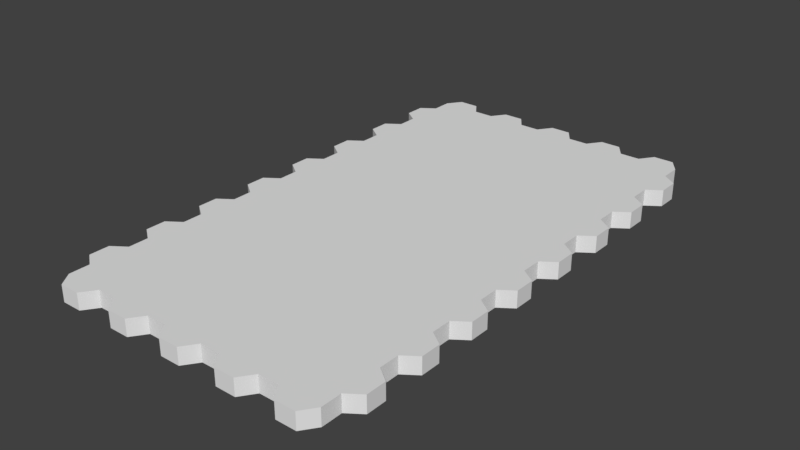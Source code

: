 # Source: lowpolyGround.blend  (saved by Blender 2.79.0; exported with 4.5.12 LTS)
import bpy
from mathutils import Matrix  # noqa: F401  (used for matrix-valued properties, if any)

bpy.ops.wm.read_factory_settings(use_empty=True)
scene = bpy.context.scene
scene.name = 'Scene'

# ---- collections
col_collection_1 = bpy.data.collections.new('Collection 1'); scene.collection.children.link(col_collection_1)

# ---- world
world_world = bpy.data.worlds.new('World'); scene.world = world_world
world_world.color = (0.05088, 0.05088, 0.05088)
world_world.use_sun_shadow = False
world_world.sun_shadow_jitter_overblur = 0.0
world_world.cycles.sampling_method = 'MANUAL'

# ---- meshes
me_cylinder = bpy.data.meshes.new('Cylinder')
me_cylinder.from_pydata([(7.0, -9.5, 0.8522), (5.0, -12.0, -0.8522), (7.701, -10.0, 0.8522), (7.0, -12.0, -0.8522), (7.701, -11.0, 0.8522), (2.0, -12.0, -0.8522), (7.0, -11.5, 0.8522), (4.0, -12.0, -0.8522), (7.0, -6.5, 0.8522), (-5.0, -12.0, -0.8522), (7.701, -7.0, 0.8522), (-1.0, -12.0, -0.8522), (7.701, -8.0, 0.8522), (1.0, -12.0, -0.8522), (7.0, -8.5, 0.8522), (-4.0, -12.0, -0.8522), (7.0, -3.5, 0.8522), (-2.0, -12.0, -0.8522), (7.701, -4.0, 0.8522), (-5.0, -12.51, -0.8522), (7.701, -5.0, 0.8522), (-5.5, -13.21, -0.8522), (7.0, -5.5, 0.8522), (-6.5, -13.21, -0.8522), (7.0, -0.5, 0.8522), (-2.0, -12.51, -0.8522), (7.701, -1.0, 0.8522), (-2.5, -13.21, -0.8522), (7.701, -2.0, 0.8522), (-4.0, -12.51, -0.8522), (7.0, -2.5, 0.8522), (-3.5, -13.21, -0.8522), (-7.0, -12.0, -0.8522), (7.0, -12.0, 0.8522), (-7.0, -9.5, 0.8522), (-7.0, -12.51, -0.8522), (-7.701, -10.0, 0.8522), (1.0, -12.51, -0.8522), (-7.701, -11.0, 0.8522), (0.5, -13.21, -0.8522), (-7.0, -11.5, 0.8522), (-1.0, -12.51, -0.8522), (-7.0, -6.5, 0.8522), (-0.5, -13.21, -0.8522), (-7.701, -7.0, 0.8522), (4.0, -12.51, -0.8522), (-7.701, -8.0, 0.8522), (3.5, -13.21, -0.8522), (-7.0, -8.5, 0.8522), (2.0, -12.51, -0.8522), (-7.0, -3.5, 0.8522), (2.5, -13.21, -0.8522), (-7.701, -4.0, 0.8522), (7.0, -12.51, -0.8522), (-7.701, -5.0, 0.8522), (6.5, -13.21, -0.8522), (-7.0, -5.5, 0.8522), (5.0, -12.51, -0.8522), (-7.0, -0.5, 0.8522), (5.5, -13.21, -0.8522), (-7.701, -1.0, 0.8522), (5.0, 12.0, -0.8522), (-7.701, -2.0, 0.8522), (7.0, 12.0, -0.8522), (-7.0, -2.5, 0.8522), (2.0, 12.0, -0.8522), (4.0, 12.0, -0.8522), (-7.0, -12.0, 0.8522), (7.0, 2.5, 0.8522), (-5.0, 12.0, -0.8522), (7.701, 2.0, 0.8522), (-1.0, 12.0, -0.8522), (7.701, 1.0, 0.8522), (1.0, 12.0, -0.8522), (7.0, 0.5, 0.8522), (-4.0, 12.0, -0.8522), (7.0, 5.5, 0.8522), (-2.0, 12.0, -0.8522), (7.701, 5.0, 0.8522), (-5.0, 12.51, -0.8522), (7.701, 4.0, 0.8522), (-5.5, 13.21, -0.8522), (7.0, 3.5, 0.8522), (-6.5, 13.21, -0.8522), (7.0, 8.5, 0.8522), (-2.0, 12.51, -0.8522), (7.701, 8.0, 0.8522), (-2.5, 13.21, -0.8522), (7.701, 7.0, 0.8522), (-4.0, 12.51, -0.8522), (7.0, 6.5, 0.8522), (-3.5, 13.21, -0.8522), (7.0, 11.5, 0.8522), (-7.0, 12.0, -0.8522), (7.701, 11.0, 0.8522), (-7.0, 12.51, -0.8522), (7.701, 10.0, 0.8522), (1.0, 12.51, -0.8522), (7.0, 9.5, 0.8522), (0.5, 13.21, -0.8522), (7.0, 12.0, 0.8522), (-1.0, 12.51, -0.8522), (-7.0, 2.5, 0.8522), (-0.5, 13.21, -0.8522), (-7.701, 2.0, 0.8522), (4.0, 12.51, -0.8522), (-7.701, 1.0, 0.8522), (3.5, 13.21, -0.8522), (-7.0, 0.5, 0.8522), (2.0, 12.51, -0.8522), (-7.0, 5.5, 0.8522), (2.5, 13.21, -0.8522), (-7.701, 5.0, 0.8522), (7.0, 12.51, -0.8522), (-7.701, 4.0, 0.8522), (6.5, 13.21, -0.8522), (-7.0, 3.5, 0.8522), (5.0, 12.51, -0.8522), (-7.0, 8.5, 0.8522), (5.5, 13.21, -0.8522), (-7.701, 8.0, 0.8522), (-7.701, 10.0, -0.8522), (-7.701, 7.0, 0.8522), (-7.701, 11.0, -0.8522), (-7.0, 6.5, 0.8522), (-7.701, 7.0, -0.8522), (-7.0, 11.5, 0.8522), (-7.701, 8.0, -0.8522), (-7.701, 11.0, 0.8522), (-7.701, 4.0, -0.8522), (-7.701, 10.0, 0.8522), (-7.701, 5.0, -0.8522), (-7.0, 9.5, 0.8522), (-7.701, 1.0, -0.8522), (-7.0, 12.0, 0.8522), (-7.701, 2.0, -0.8522), (-7.0, 8.5, -0.8522), (5.0, 12.0, 0.8522), (5.0, 12.51, 0.8522), (-7.0, 9.5, -0.8522), (5.5, 13.21, 0.8522), (-7.0, 6.5, -0.8522), (6.5, 13.21, 0.8522), (7.0, 9.5, -0.8522), (7.0, 12.51, 0.8522), (7.701, 10.0, -0.8522), (2.0, 12.51, 0.8522), (7.701, 11.0, -0.8522), (2.5, 13.21, 0.8522), (7.0, 6.5, -0.8522), (3.5, 13.21, 0.8522), (7.701, 7.0, -0.8522), (4.0, 12.51, 0.8522), (7.0, 8.5, -0.8522), (-1.0, 12.51, 0.8522), (7.701, 8.0, -0.8522), (-0.5, 13.21, 0.8522), (-7.0, 0.5, -0.8522), (0.5, 13.21, 0.8522), (-7.0, 2.5, -0.8522), (1.0, 12.51, 0.8522), (-7.0, 3.5, -0.8522), (-4.0, 12.51, 0.8522), (-7.0, 5.5, -0.8522), (-3.5, 13.21, 0.8522), (7.0, 11.5, -0.8522), (-2.5, 13.21, 0.8522), (7.0, 12.0, -0.8522), (-2.0, 12.51, 0.8522), (-7.0, 12.0, -0.8522), (-7.0, 12.51, 0.8522), (-7.0, 11.5, -0.8522), (-6.5, 13.21, 0.8522), (7.0, 3.5, -0.8522), (-5.5, 13.21, 0.8522), (7.701, 4.0, -0.8522), (-5.0, 12.51, 0.8522), (7.0, 5.5, -0.8522), (7.701, 5.0, -0.8522), (7.0, 12.0, 0.8522), (2.0, 12.0, 0.8522), (7.0, 0.5, -0.8522), (4.0, 12.0, 0.8522), (7.701, 1.0, -0.8522), (-1.0, 12.0, 0.8522), (7.0, 2.5, -0.8522), (1.0, 12.0, 0.8522), (7.701, 2.0, -0.8522), (-4.0, 12.0, 0.8522), (-7.701, -2.0, -0.8522), (-2.0, 12.0, 0.8522), (-7.701, -1.0, -0.8522), (-7.0, 12.0, 0.8522), (-7.701, -5.0, -0.8522), (-5.0, 12.0, 0.8522), (-7.701, -4.0, -0.8522), (-7.701, -8.0, -0.8522), (5.0, -12.0, 0.8522), (5.0, -12.51, 0.8522), (-7.701, -7.0, -0.8522), (5.5, -13.21, 0.8522), (-7.701, -11.0, -0.8522), (6.5, -13.21, 0.8522), (-7.701, -10.0, -0.8522), (7.0, -12.51, 0.8522), (-7.0, -12.0, -0.8522), (2.0, -12.51, 0.8522), (7.0, -12.0, -0.8522), (2.5, -13.21, 0.8522), (-7.0, -0.5, -0.8522), (3.5, -13.21, 0.8522), (-7.0, -3.5, -0.8522), (4.0, -12.51, 0.8522), (-7.0, -2.5, -0.8522), (-1.0, -12.51, 0.8522), (-7.0, -5.5, -0.8522), (-0.5, -13.21, 0.8522), (7.0, -2.5, -0.8522), (0.5, -13.21, 0.8522), (7.701, -2.0, -0.8522), (1.0, -12.51, 0.8522), (7.0, -0.5, -0.8522), (-4.0, -12.51, 0.8522), (7.701, -1.0, -0.8522), (-3.5, -13.21, 0.8522), (7.0, -5.5, -0.8522), (-2.5, -13.21, 0.8522), (7.701, -5.0, -0.8522), (-2.0, -12.51, 0.8522), (7.0, -3.5, -0.8522), (-7.0, -12.51, 0.8522), (7.701, -4.0, -0.8522), (-6.5, -13.21, 0.8522), (-7.0, -11.5, -0.8522), (-5.5, -13.21, 0.8522), (-7.0, -9.5, -0.8522), (-5.0, -12.51, 0.8522), (-7.0, -8.5, -0.8522), (-7.0, -6.5, -0.8522), (7.0, -12.0, 0.8522), (2.0, -12.0, 0.8522), (7.0, -8.5, -0.8522), (4.0, -12.0, 0.8522), (7.701, -8.0, -0.8522), (-1.0, -12.0, 0.8522), (7.0, -6.5, -0.8522), (1.0, -12.0, 0.8522), (7.701, -7.0, -0.8522), (-4.0, -12.0, 0.8522), (7.0, -11.5, -0.8522), (-2.0, -12.0, 0.8522), (7.701, -11.0, -0.8522), (-7.0, -12.0, 0.8522), (7.0, -9.5, -0.8522), (-5.0, -12.0, 0.8522), (7.701, -10.0, -0.8522)], [], [(204, 3, 239), (190, 71, 184), (120, 125, 122), (6, 2, 0), (160, 99, 158), (96, 147, 94), (179, 113, 144), (14, 10, 8), (38, 233, 40), (36, 201, 38), (214, 43, 216), (76, 149, 90), (158, 103, 156), (48, 8, 42), (40, 0, 34), (216, 39, 218), (34, 203, 36), (94, 165, 92), (48, 235, 34), (22, 18, 16), (156, 101, 154), (180, 66, 182), (208, 47, 210), (30, 26, 24), (8, 56, 42), (74, 183, 72), (114, 161, 116), (72, 187, 70), (50, 30, 64), (242, 5, 240), (137, 63, 179), (64, 24, 58), (56, 16, 50), (118, 127, 120), (78, 177, 76), (6, 67, 33), (154, 85, 168), (98, 145, 96), (34, 14, 48), (90, 151, 88), (68, 187, 185), (152, 107, 150), (36, 40, 34), (67, 207, 33), (88, 155, 86), (192, 69, 194), (44, 48, 42), (112, 129, 114), (40, 205, 67), (33, 249, 6), (250, 15, 248), (106, 157, 108), (0, 241, 14), (52, 56, 50), (184, 73, 186), (62, 213, 64), (202, 53, 204), (60, 64, 58), (150, 111, 148), (86, 153, 84), (110, 131, 112), (206, 51, 208), (246, 11, 244), (16, 231, 229), (234, 19, 236), (200, 55, 202), (232, 21, 234), (74, 70, 68), (102, 135, 104), (198, 59, 200), (176, 81, 174), (82, 78, 76), (92, 134, 126), (188, 77, 190), (144, 115, 142), (14, 243, 12), (104, 133, 106), (58, 191, 60), (116, 76, 110), (108, 68, 102), (64, 211, 50), (142, 119, 140), (174, 83, 172), (54, 215, 56), (90, 86, 84), (10, 245, 8), (8, 225, 22), (52, 193, 54), (98, 94, 92), (76, 124, 110), (12, 247, 10), (140, 117, 138), (226, 25, 228), (118, 98, 132), (230, 23, 232), (116, 159, 102), (132, 92, 126), (124, 84, 118), (108, 209, 58), (172, 95, 170), (16, 217, 30), (254, 32, 252), (56, 238, 42), (148, 109, 146), (102, 82, 116), (30, 219, 28), (6, 251, 4), (68, 173, 82), (104, 108, 102), (50, 195, 52), (222, 31, 224), (28, 223, 26), (112, 116, 110), (224, 27, 226), (168, 87, 166), (24, 181, 74), (130, 139, 132), (4, 255, 2), (166, 91, 164), (120, 124, 118), (236, 29, 222), (46, 237, 48), (197, 7, 242), (128, 132, 126), (248, 9, 254), (26, 221, 24), (220, 49, 206), (240, 13, 246), (132, 136, 118), (24, 108, 58), (60, 189, 62), (210, 45, 212), (164, 89, 162), (212, 57, 198), (146, 97, 160), (144, 140, 138), (84, 143, 98), (37, 5, 49), (57, 3, 53), (5, 45, 49), (152, 148, 146), (11, 37, 41), (37, 43, 41), (45, 51, 49), (160, 156, 154), (19, 15, 29), (15, 25, 29), (97, 71, 101), (65, 97, 109), (117, 63, 61), (105, 65, 109), (168, 164, 162), (79, 93, 95), (91, 85, 89), (103, 97, 101), (176, 172, 170), (75, 79, 89), (83, 79, 95), (188, 168, 162), (184, 160, 154), (192, 176, 170), (128, 121, 130), (180, 152, 146), (25, 31, 29), (138, 179, 144), (190, 154, 168), (186, 65, 180), (152, 137, 138), (53, 59, 57), (32, 19, 35), (176, 188, 162), (160, 180, 146), (101, 77, 85), (17, 41, 25), (61, 105, 117), (252, 35, 230), (92, 167, 100), (45, 1, 57), (85, 75, 89), (2, 253, 0), (19, 23, 35), (139, 123, 171), (161, 131, 163), (157, 135, 159), (200, 204, 198), (141, 127, 136), (165, 139, 171), (155, 149, 153), (185, 157, 159), (208, 212, 206), (169, 165, 171), (215, 195, 211), (237, 199, 238), (216, 220, 214), (143, 136, 139), (178, 173, 177), (231, 225, 229), (241, 235, 237), (217, 211, 213), (215, 245, 238), (224, 228, 222), (223, 217, 221), (247, 241, 245), (255, 249, 253), (232, 236, 230), (205, 249, 207), (245, 237, 238), (228, 248, 222), (220, 244, 214), (236, 252, 230), (119, 113, 117), (212, 240, 206), (213, 191, 209), (198, 239, 197), (214, 250, 228), (111, 105, 109), (197, 212, 198), (233, 203, 235), (177, 161, 163), (248, 236, 222), (240, 220, 206), (221, 213, 209), (147, 143, 165), (229, 215, 211), (153, 141, 136), (173, 159, 161), (141, 177, 163), (253, 233, 235), (157, 221, 209), (187, 181, 185), (80, 178, 78), (239, 1, 197), (122, 141, 124), (124, 163, 110), (20, 231, 18), (170, 93, 192), (218, 37, 220), (42, 199, 44), (138, 105, 152), (228, 41, 214), (80, 173, 175), (182, 61, 137), (244, 17, 250), (126, 123, 128), (162, 79, 176), (22, 227, 20), (134, 171, 126), (100, 169, 134), (44, 196, 46), (194, 75, 188), (204, 53, 3), (190, 77, 71), (120, 127, 125), (6, 4, 2), (160, 97, 99), (96, 145, 147), (179, 63, 113), (14, 12, 10), (38, 201, 233), (36, 203, 201), (214, 41, 43), (76, 177, 149), (158, 99, 103), (48, 14, 8), (40, 6, 0), (216, 43, 39), (34, 235, 203), (94, 147, 165), (48, 237, 235), (22, 20, 18), (156, 103, 101), (180, 65, 66), (208, 51, 47), (30, 28, 26), (8, 22, 56), (74, 181, 183), (114, 129, 161), (72, 183, 187), (50, 16, 30), (242, 7, 5), (137, 61, 63), (64, 30, 24), (56, 22, 16), (118, 136, 127), (78, 178, 177), (6, 40, 67), (154, 101, 85), (98, 143, 145), (34, 0, 14), (90, 149, 151), (68, 70, 187), (152, 105, 107), (36, 38, 40), (67, 205, 207), (88, 151, 155), (192, 93, 69), (44, 46, 48), (112, 131, 129), (40, 233, 205), (33, 207, 249), (250, 17, 15), (106, 133, 157), (0, 253, 241), (52, 54, 56), (184, 71, 73), (62, 189, 213), (202, 55, 53), (60, 62, 64), (150, 107, 111), (86, 155, 153), (110, 163, 131), (206, 49, 51), (246, 13, 11), (16, 18, 231), (234, 21, 19), (200, 59, 55), (232, 23, 21), (74, 72, 70), (102, 159, 135), (198, 57, 59), (176, 79, 81), (82, 80, 78), (92, 100, 134), (188, 75, 77), (144, 113, 115), (14, 241, 243), (104, 135, 133), (58, 209, 191), (116, 82, 76), (108, 74, 68), (64, 213, 211), (142, 115, 119), (174, 81, 83), (54, 193, 215), (90, 88, 86), (10, 247, 245), (8, 245, 225), (52, 195, 193), (98, 96, 94), (76, 90, 124), (12, 243, 247), (140, 119, 117), (226, 27, 25), (118, 84, 98), (230, 35, 23), (116, 161, 159), (132, 98, 92), (124, 90, 84), (108, 157, 209), (172, 83, 95), (16, 229, 217), (254, 9, 32), (56, 215, 238), (148, 111, 109), (102, 68, 82), (30, 217, 219), (6, 249, 251), (68, 185, 173), (104, 106, 108), (50, 211, 195), (222, 29, 31), (28, 219, 223), (112, 114, 116), (224, 31, 27), (168, 85, 87), (24, 221, 181), (130, 121, 139), (4, 251, 255), (166, 87, 91), (120, 122, 124), (236, 19, 29), (46, 196, 237), (197, 1, 7), (128, 130, 132), (248, 15, 9), (26, 223, 221), (220, 37, 49), (240, 5, 13), (132, 139, 136), (24, 74, 108), (60, 191, 189), (210, 47, 45), (164, 91, 89), (212, 45, 57), (146, 109, 97), (144, 142, 140), (84, 153, 143), (37, 13, 5), (57, 1, 3), (5, 7, 45), (152, 150, 148), (11, 13, 37), (37, 39, 43), (45, 47, 51), (160, 158, 156), (19, 9, 15), (15, 17, 25), (97, 73, 71), (65, 73, 97), (117, 113, 63), (105, 66, 65), (168, 166, 164), (79, 69, 93), (91, 87, 85), (103, 99, 97), (176, 174, 172), (75, 69, 79), (83, 81, 79), (188, 190, 168), (184, 186, 160), (192, 194, 176), (128, 123, 121), (180, 182, 152), (25, 27, 31), (138, 137, 179), (190, 184, 154), (186, 73, 65), (152, 182, 137), (53, 55, 59), (32, 9, 19), (176, 194, 188), (160, 186, 180), (101, 71, 77), (17, 11, 41), (61, 66, 105), (252, 32, 35), (92, 165, 167), (45, 7, 1), (85, 77, 75), (2, 255, 253), (19, 21, 23), (139, 121, 123), (161, 129, 131), (157, 133, 135), (200, 202, 204), (141, 125, 127), (165, 143, 139), (155, 151, 149), (185, 181, 157), (208, 210, 212), (169, 167, 165), (215, 193, 195), (237, 196, 199), (216, 218, 220), (143, 153, 136), (178, 175, 173), (231, 227, 225), (241, 253, 235), (217, 229, 211), (215, 225, 245), (224, 226, 228), (223, 219, 217), (247, 243, 241), (255, 251, 249), (232, 234, 236), (205, 233, 249), (245, 241, 237), (228, 250, 248), (220, 246, 244), (236, 254, 252), (119, 115, 113), (212, 242, 240), (213, 189, 191), (198, 204, 239), (214, 244, 250), (111, 107, 105), (197, 242, 212), (233, 201, 203), (177, 173, 161), (248, 254, 236), (240, 246, 220), (221, 217, 213), (147, 145, 143), (229, 225, 215), (153, 149, 141), (173, 185, 159), (141, 149, 177), (253, 249, 233), (157, 181, 221), (187, 183, 181), (80, 175, 178), (239, 3, 1), (122, 125, 141), (124, 141, 163), (20, 227, 231), (170, 95, 93), (218, 39, 37), (42, 238, 199), (138, 117, 105), (228, 25, 41), (80, 82, 173), (182, 66, 61), (244, 11, 17), (126, 171, 123), (162, 89, 79), (22, 225, 227), (134, 169, 171), (100, 167, 169), (44, 199, 196), (194, 69, 75)])
_uv = me_cylinder.uv_layers.new(name='UVMap')
_uv.uv.foreach_set('vector', [0.75, 0.01, 0.75, 0.01, 0.75, 0.01, 0.0, 0.0, 0.0, 0.0, 0.0, 0.0, 0.9578, 0.37, 0.9578, 0.13, 0.9578, 0.13, 0.75, 0.01, 0.9578, 0.37, 0.75, 0.49, 0.75, 0.01, 0.9578, 0.13, 0.9578, 0.13, 0.9578, 0.13, 0.9578, 0.37, 0.9578, 0.37, 0.75, 0.01, 0.75, 0.01, 0.75, 0.01, 0.75, 0.01, 0.9578, 0.37, 0.75, 0.49, 0.9578, 0.13, 0.75, 0.01, 0.75, 0.01, 0.9578, 0.37, 0.9578, 0.13, 0.9578, 0.13, 0.75, 0.49, 0.9578, 0.37, 0.9578, 0.37, 0.0, 0.0, 0.0, 0.0, 0.0, 0.0, 0.9578, 0.13, 0.9578, 0.37, 0.9578, 0.37, 0.75, 0.01, 0.75, 0.49, 0.75, 0.49, 0.75, 0.01, 0.75, 0.49, 0.75, 0.49, 0.9578, 0.37, 0.9578, 0.13, 0.9578, 0.13, 0.75, 0.49, 0.9578, 0.37, 0.9578, 0.37, 0.9578, 0.37, 0.75, 0.49, 0.75, 0.49, 0.0, 0.0, 0.0, 0.0, 0.0, 0.0, 0.75, 0.01, 0.9578, 0.37, 0.75, 0.49, 0.9578, 0.37, 0.75, 0.49, 0.75, 0.49, 0.75, 0.49, 0.75, 0.01, 0.75, 0.01, 0.9578, 0.37, 0.9578, 0.13, 0.9578, 0.13, 0.75, 0.01, 0.9578, 0.37, 0.75, 0.49, 0.0, 0.0, 0.0, 0.0, 0.0, 0.0, 0.75, 0.01, 0.9578, 0.13, 0.9578, 0.13, 0.9578, 0.13, 0.75, 0.01, 0.75, 0.01, 0.9578, 0.13, 0.9578, 0.37, 0.9578, 0.37, 0.0, 0.0, 0.0, 0.0, 0.0, 0.0, 0.75, 0.01, 0.75, 0.49, 0.75, 0.49, 0.75, 0.49, 0.75, 0.01, 0.75, 0.01, 0.75, 0.01, 0.75, 0.49, 0.75, 0.49, 0.75, 0.01, 0.75, 0.49, 0.75, 0.49, 0.75, 0.49, 0.9578, 0.37, 0.9578, 0.37, 0.9578, 0.37, 0.75, 0.49, 0.75, 0.49, 0.75, 0.01, 0.75, 0.01, 0.75, 0.01, 0.0, 0.0, 0.0, 0.0, 0.0, 0.0, 0.75, 0.01, 0.9578, 0.13, 0.9578, 0.13, 0.0, 0.0, 0.0, 0.0, 0.0, 0.0, 0.75, 0.01, 0.9578, 0.13, 0.9578, 0.13, 0.75, 0.49, 0.9578, 0.37, 0.75, 0.49, 0.75, 0.01, 0.9578, 0.13, 0.9578, 0.13, 0.9578, 0.37, 0.75, 0.01, 0.75, 0.49, 0.75, 0.01, 0.75, 0.01, 0.75, 0.01, 0.9578, 0.13, 0.9578, 0.37, 0.9578, 0.37, 0.75, 0.49, 0.75, 0.01, 0.75, 0.01, 0.9578, 0.37, 0.75, 0.01, 0.75, 0.49, 0.9578, 0.37, 0.9578, 0.13, 0.9578, 0.13, 0.75, 0.01, 0.75, 0.01, 0.75, 0.01, 0.75, 0.01, 0.75, 0.01, 0.75, 0.01, 0.75, 0.01, 0.75, 0.49, 0.75, 0.49, 0.9578, 0.13, 0.75, 0.01, 0.75, 0.01, 0.0, 0.0, 0.0, 0.0, 0.0, 0.0, 0.9578, 0.37, 0.75, 0.01, 0.75, 0.49, 0.75, 0.49, 0.75, 0.01, 0.75, 0.01, 0.9578, 0.13, 0.75, 0.01, 0.75, 0.01, 0.9578, 0.13, 0.75, 0.01, 0.75, 0.01, 0.9578, 0.37, 0.75, 0.01, 0.75, 0.49, 0.9578, 0.13, 0.9578, 0.37, 0.9578, 0.37, 0.9578, 0.37, 0.75, 0.49, 0.75, 0.49, 0.75, 0.49, 0.9578, 0.37, 0.9578, 0.37, 0.75, 0.49, 0.9578, 0.37, 0.9578, 0.37, 0.75, 0.01, 0.75, 0.49, 0.75, 0.49, 0.75, 0.49, 0.9578, 0.37, 0.75, 0.49, 0.9578, 0.13, 0.75, 0.01, 0.75, 0.01, 0.9578, 0.37, 0.9578, 0.13, 0.9578, 0.13, 0.9578, 0.37, 0.9578, 0.13, 0.9578, 0.13, 0.75, 0.01, 0.9578, 0.37, 0.75, 0.49, 0.75, 0.49, 0.9578, 0.37, 0.9578, 0.37, 0.75, 0.49, 0.9578, 0.37, 0.9578, 0.37, 0.75, 0.01, 0.9578, 0.13, 0.9578, 0.13, 0.75, 0.01, 0.9578, 0.37, 0.75, 0.49, 0.75, 0.49, 0.75, 0.49, 0.75, 0.49, 0.75, 0.49, 0.75, 0.01, 0.75, 0.01, 0.75, 0.01, 0.9578, 0.13, 0.9578, 0.13, 0.75, 0.01, 0.9578, 0.13, 0.9578, 0.13, 0.9578, 0.37, 0.9578, 0.13, 0.9578, 0.13, 0.75, 0.49, 0.9578, 0.37, 0.9578, 0.37, 0.75, 0.01, 0.75, 0.49, 0.75, 0.49, 0.75, 0.01, 0.75, 0.49, 0.75, 0.49, 0.0, 0.0, 0.0, 0.0, 0.0, 0.0, 0.9578, 0.13, 0.9578, 0.37, 0.9578, 0.37, 0.9578, 0.13, 0.9578, 0.37, 0.9578, 0.37, 0.9578, 0.13, 0.75, 0.01, 0.75, 0.01, 0.75, 0.01, 0.9578, 0.37, 0.75, 0.49, 0.9578, 0.37, 0.75, 0.49, 0.75, 0.49, 0.0, 0.0, 0.0, 0.0, 0.0, 0.0, 0.9578, 0.37, 0.9578, 0.13, 0.9578, 0.13, 0.75, 0.01, 0.9578, 0.37, 0.75, 0.49, 0.0, 0.0, 0.0, 0.0, 0.0, 0.0, 0.9578, 0.13, 0.9578, 0.37, 0.9578, 0.37, 0.9578, 0.37, 0.75, 0.49, 0.75, 0.49, 0.9578, 0.13, 0.75, 0.01, 0.75, 0.01, 0.0, 0.0, 0.0, 0.0, 0.0, 0.0, 0.75, 0.49, 0.9578, 0.37, 0.9578, 0.37, 0.0, 0.0, 0.0, 0.0, 0.0, 0.0, 0.75, 0.01, 0.75, 0.49, 0.75, 0.49, 0.75, 0.01, 0.75, 0.49, 0.75, 0.49, 0.75, 0.01, 0.75, 0.49, 0.75, 0.49, 0.9578, 0.37, 0.75, 0.49, 0.75, 0.49, 0.0, 0.0, 0.0, 0.0, 0.0, 0.0, 0.75, 0.01, 0.75, 0.49, 0.75, 0.49, 0.0, 0.0, 0.0, 0.0, 0.0, 0.0, 0.9578, 0.37, 0.75, 0.49, 0.75, 0.49, 0.0, 0.0, 0.0, 0.0, 0.0, 0.0, 0.75, 0.01, 0.9578, 0.13, 0.9578, 0.13, 0.75, 0.01, 0.9578, 0.13, 0.9578, 0.13, 0.0, 0.0, 0.0, 0.0, 0.0, 0.0, 0.9578, 0.37, 0.75, 0.01, 0.75, 0.49, 0.75, 0.49, 0.9578, 0.37, 0.9578, 0.37, 0.75, 0.49, 0.9578, 0.37, 0.9578, 0.37, 0.9578, 0.13, 0.9578, 0.37, 0.9578, 0.37, 0.9578, 0.37, 0.75, 0.01, 0.75, 0.49, 0.9578, 0.37, 0.9578, 0.13, 0.9578, 0.13, 0.75, 0.01, 0.9578, 0.13, 0.9578, 0.13, 0.75, 0.49, 0.75, 0.01, 0.75, 0.01, 0.9578, 0.13, 0.75, 0.01, 0.75, 0.01, 0.9578, 0.13, 0.9578, 0.37, 0.9578, 0.37, 0.9578, 0.13, 0.9578, 0.37, 0.9578, 0.37, 0.9578, 0.37, 0.75, 0.01, 0.75, 0.49, 0.0, 0.0, 0.0, 0.0, 0.0, 0.0, 0.9578, 0.13, 0.75, 0.01, 0.75, 0.01, 0.0, 0.0, 0.0, 0.0, 0.0, 0.0, 0.9578, 0.37, 0.75, 0.01, 0.75, 0.49, 0.0, 0.0, 0.0, 0.0, 0.0, 0.0, 0.9578, 0.37, 0.75, 0.49, 0.75, 0.49, 0.0, 0.0, 0.0, 0.0, 0.0, 0.0, 0.0, 0.0, 0.0, 0.0, 0.0, 0.0, 0.0, 0.0, 0.0, 0.0, 0.0, 0.0, 0.75, 0.49, 0.75, 0.01, 0.75, 0.49, 0.9578, 0.37, 0.9578, 0.13, 0.9578, 0.13, 0.9578, 0.13, 0.75, 0.01, 0.75, 0.01, 0.9578, 0.37, 0.75, 0.49, 0.75, 0.49, 0.0, 0.0, 0.0, 0.0, 0.0, 0.0, 0.0, 0.0, 0.0, 0.0, 0.0, 0.0, 0.75, 0.01, 0.9578, 0.37, 0.75, 0.49, 0.0, 0.0, 0.0, 0.0, 0.0, 0.0, 0.0, 0.0, 0.0, 0.0, 0.0, 0.0, 0.75, 0.49, 0.75, 0.01, 0.75, 0.01, 0.75, 0.49, 0.75, 0.01, 0.75, 0.49, 0.75, 0.01, 0.9578, 0.37, 0.75, 0.49, 0.75, 0.49, 0.75, 0.01, 0.75, 0.49, 0.75, 0.01, 0.9578, 0.37, 0.75, 0.49, 0.75, 0.01, 0.9578, 0.37, 0.75, 0.49, 0.75, 0.01, 0.9578, 0.37, 0.75, 0.49, 0.0, 0.0, 0.0, 0.0, 0.0, 0.0, 0.75, 0.49, 0.75, 0.01, 0.75, 0.49, 0.75, 0.01, 0.75, 0.49, 0.75, 0.49, 0.0, 0.0, 0.0, 0.0, 0.0, 0.0, 0.75, 0.49, 0.75, 0.01, 0.75, 0.49, 0.75, 0.01, 0.75, 0.49, 0.75, 0.49, 0.75, 0.01, 0.9578, 0.37, 0.75, 0.49, 0.75, 0.01, 0.75, 0.49, 0.75, 0.49, 0.9578, 0.37, 0.75, 0.01, 0.75, 0.49, 0.9578, 0.37, 0.75, 0.01, 0.75, 0.49, 0.75, 0.01, 0.9578, 0.37, 0.75, 0.49, 0.0, 0.0, 0.0, 0.0, 0.0, 0.0, 0.9578, 0.37, 0.75, 0.01, 0.75, 0.49, 0.75, 0.49, 0.75, 0.01, 0.75, 0.49, 0.75, 0.49, 0.75, 0.01, 0.75, 0.49, 0.75, 0.49, 0.75, 0.01, 0.75, 0.49, 0.9578, 0.37, 0.9578, 0.13, 0.9578, 0.13, 0.75, 0.49, 0.75, 0.01, 0.75, 0.49, 0.75, 0.01, 0.9578, 0.37, 0.75, 0.49, 0.75, 0.49, 0.75, 0.01, 0.75, 0.01, 0.0, 0.0, 0.0, 0.0, 0.0, 0.0, 0.0, 0.0, 0.0, 0.0, 0.0, 0.0, 0.0, 0.0, 0.0, 0.0, 0.0, 0.0, 0.75, 0.01, 0.9578, 0.37, 0.75, 0.49, 0.75, 0.49, 0.75, 0.01, 0.75, 0.49, 0.0, 0.0, 0.0, 0.0, 0.0, 0.0, 0.0, 0.0, 0.0, 0.0, 0.0, 0.0, 0.0, 0.0, 0.0, 0.0, 0.0, 0.0, 0.0, 0.0, 0.0, 0.0, 0.0, 0.0, 0.0, 0.0, 0.0, 0.0, 0.0, 0.0, 0.75, 0.49, 0.75, 0.49, 0.75, 0.49, 0.75, 0.49, 0.75, 0.49, 0.75, 0.49, 0.0, 0.0, 0.0, 0.0, 0.0, 0.0, 0.75, 0.01, 0.75, 0.49, 0.75, 0.49, 0.9578, 0.37, 0.75, 0.49, 0.75, 0.49, 0.75, 0.01, 0.9578, 0.37, 0.75, 0.49, 0.75, 0.01, 0.9578, 0.37, 0.75, 0.49, 0.75, 0.01, 0.9578, 0.37, 0.75, 0.49, 0.75, 0.01, 0.9578, 0.37, 0.75, 0.49, 0.9578, 0.37, 0.75, 0.01, 0.75, 0.49, 0.75, 0.01, 0.9578, 0.37, 0.75, 0.49, 0.75, 0.49, 0.75, 0.01, 0.75, 0.49, 0.9578, 0.37, 0.75, 0.01, 0.75, 0.49, 0.75, 0.49, 0.75, 0.01, 0.75, 0.49, 0.9578, 0.37, 0.75, 0.01, 0.75, 0.49, 0.75, 0.49, 0.75, 0.49, 0.75, 0.49, 0.75, 0.01, 0.9578, 0.37, 0.75, 0.49, 0.75, 0.01, 0.9578, 0.37, 0.75, 0.49, 0.9578, 0.37, 0.75, 0.01, 0.75, 0.49, 0.0, 0.0, 0.0, 0.0, 0.0, 0.0, 0.9578, 0.37, 0.75, 0.01, 0.75, 0.49, 0.9578, 0.37, 0.75, 0.01, 0.75, 0.49, 0.0, 0.0, 0.0, 0.0, 0.0, 0.0, 0.0, 0.0, 0.0, 0.0, 0.0, 0.0, 0.0, 0.0, 0.0, 0.0, 0.0, 0.0, 0.9578, 0.37, 0.75, 0.01, 0.75, 0.49, 0.9578, 0.37, 0.75, 0.01, 0.75, 0.49, 0.9578, 0.37, 0.75, 0.01, 0.75, 0.49, 0.9578, 0.37, 0.75, 0.01, 0.75, 0.49, 0.9578, 0.37, 0.75, 0.01, 0.75, 0.49, 0.75, 0.01, 0.75, 0.01, 0.75, 0.01, 0.75, 0.49, 0.75, 0.01, 0.75, 0.49, 0.75, 0.01, 0.75, 0.49, 0.75, 0.49, 0.75, 0.01, 0.75, 0.49, 0.75, 0.49, 0.75, 0.01, 0.75, 0.49, 0.75, 0.49, 0.9578, 0.37, 0.75, 0.01, 0.75, 0.49, 0.75, 0.01, 0.75, 0.49, 0.75, 0.49, 0.75, 0.01, 0.9578, 0.37, 0.75, 0.49, 0.75, 0.49, 0.75, 0.01, 0.75, 0.49, 0.0, 0.0, 0.0, 0.0, 0.0, 0.0, 0.9578, 0.37, 0.75, 0.01, 0.75, 0.49, 0.0, 0.0, 0.0, 0.0, 0.0, 0.0, 0.75, 0.01, 0.9578, 0.37, 0.75, 0.49, 0.75, 0.49, 0.75, 0.01, 0.75, 0.49, 0.0, 0.0, 0.0, 0.0, 0.0, 0.0, 0.0, 0.0, 0.0, 0.0, 0.0, 0.0, 0.75, 0.49, 0.75, 0.01, 0.75, 0.49, 0.9578, 0.37, 0.75, 0.01, 0.75, 0.49, 0.75, 0.49, 0.75, 0.01, 0.75, 0.49, 0.75, 0.49, 0.75, 0.01, 0.75, 0.49, 0.0, 0.0, 0.0, 0.0, 0.0, 0.0, 0.0, 0.0, 0.0, 0.0, 0.0, 0.0, 0.75, 0.49, 0.75, 0.01, 0.75, 0.49, 0.75, 0.01, 0.75, 0.49, 0.75, 0.49, 0.9578, 0.37, 0.75, 0.01, 0.75, 0.49, 0.9578, 0.13, 0.9578, 0.37, 0.9578, 0.37, 0.75, 0.01, 0.75, 0.49, 0.75, 0.49, 0.9578, 0.13, 0.75, 0.01, 0.75, 0.01, 0.0, 0.0, 0.0, 0.0, 0.0, 0.0, 0.9578, 0.13, 0.9578, 0.37, 0.9578, 0.37, 0.75, 0.49, 0.75, 0.49, 0.75, 0.49, 0.9578, 0.13, 0.75, 0.01, 0.75, 0.01, 0.75, 0.49, 0.9578, 0.37, 0.9578, 0.37, 0.0, 0.0, 0.0, 0.0, 0.0, 0.0, 0.0, 0.0, 0.0, 0.0, 0.0, 0.0, 0.9578, 0.13, 0.75, 0.01, 0.9578, 0.13, 0.0, 0.0, 0.0, 0.0, 0.0, 0.0, 0.0, 0.0, 0.0, 0.0, 0.0, 0.0, 0.75, 0.49, 0.9578, 0.37, 0.9578, 0.37, 0.0, 0.0, 0.0, 0.0, 0.0, 0.0, 0.75, 0.01, 0.9578, 0.13, 0.9578, 0.13, 0.75, 0.49, 0.75, 0.49, 0.75, 0.49, 0.75, 0.49, 0.75, 0.49, 0.75, 0.49, 0.9578, 0.37, 0.9578, 0.13, 0.9578, 0.13, 0.0, 0.0, 0.0, 0.0, 0.0, 0.0, 0.75, 0.01, 0.75, 0.01, 0.75, 0.01, 0.0, 0.0, 0.0, 0.0, 0.0, 0.0, 0.9578, 0.37, 0.9578, 0.37, 0.9578, 0.13, 0.75, 0.01, 0.9578, 0.13, 0.9578, 0.37, 0.75, 0.01, 0.75, 0.01, 0.9578, 0.13, 0.9578, 0.13, 0.9578, 0.13, 0.9578, 0.37, 0.75, 0.01, 0.75, 0.01, 0.75, 0.01, 0.75, 0.01, 0.9578, 0.13, 0.9578, 0.37, 0.9578, 0.13, 0.9578, 0.13, 0.75, 0.01, 0.9578, 0.37, 0.9578, 0.37, 0.9578, 0.13, 0.75, 0.49, 0.75, 0.49, 0.9578, 0.37, 0.0, 0.0, 0.0, 0.0, 0.0, 0.0, 0.9578, 0.13, 0.9578, 0.13, 0.9578, 0.37, 0.75, 0.01, 0.75, 0.01, 0.75, 0.49, 0.75, 0.01, 0.75, 0.01, 0.75, 0.49, 0.9578, 0.37, 0.9578, 0.37, 0.9578, 0.13, 0.75, 0.49, 0.75, 0.49, 0.9578, 0.37, 0.9578, 0.37, 0.9578, 0.37, 0.75, 0.49, 0.0, 0.0, 0.0, 0.0, 0.0, 0.0, 0.75, 0.01, 0.9578, 0.13, 0.9578, 0.37, 0.9578, 0.37, 0.9578, 0.37, 0.75, 0.49, 0.75, 0.49, 0.75, 0.49, 0.75, 0.01, 0.9578, 0.37, 0.9578, 0.37, 0.9578, 0.13, 0.75, 0.01, 0.9578, 0.13, 0.9578, 0.37, 0.0, 0.0, 0.0, 0.0, 0.0, 0.0, 0.75, 0.01, 0.75, 0.01, 0.9578, 0.13, 0.9578, 0.13, 0.9578, 0.13, 0.75, 0.01, 0.9578, 0.13, 0.9578, 0.13, 0.9578, 0.37, 0.0, 0.0, 0.0, 0.0, 0.0, 0.0, 0.75, 0.01, 0.75, 0.01, 0.75, 0.49, 0.75, 0.49, 0.75, 0.49, 0.75, 0.01, 0.75, 0.01, 0.75, 0.01, 0.75, 0.49, 0.75, 0.01, 0.75, 0.01, 0.75, 0.49, 0.75, 0.49, 0.75, 0.49, 0.9578, 0.37, 0.9578, 0.37, 0.9578, 0.37, 0.75, 0.49, 0.75, 0.01, 0.75, 0.01, 0.75, 0.01, 0.0, 0.0, 0.0, 0.0, 0.0, 0.0, 0.75, 0.01, 0.75, 0.01, 0.9578, 0.13, 0.0, 0.0, 0.0, 0.0, 0.0, 0.0, 0.75, 0.01, 0.75, 0.01, 0.9578, 0.13, 0.75, 0.49, 0.9578, 0.37, 0.9578, 0.37, 0.75, 0.01, 0.75, 0.01, 0.9578, 0.13, 0.9578, 0.37, 0.9578, 0.13, 0.75, 0.01, 0.75, 0.01, 0.75, 0.01, 0.75, 0.01, 0.9578, 0.13, 0.9578, 0.13, 0.9578, 0.37, 0.75, 0.49, 0.75, 0.49, 0.75, 0.01, 0.9578, 0.37, 0.9578, 0.13, 0.75, 0.01, 0.9578, 0.37, 0.9578, 0.37, 0.9578, 0.13, 0.75, 0.01, 0.75, 0.01, 0.75, 0.01, 0.75, 0.01, 0.75, 0.01, 0.75, 0.01, 0.75, 0.01, 0.75, 0.01, 0.75, 0.49, 0.9578, 0.13, 0.9578, 0.13, 0.75, 0.01, 0.0, 0.0, 0.0, 0.0, 0.0, 0.0, 0.9578, 0.37, 0.9578, 0.13, 0.75, 0.01, 0.75, 0.49, 0.75, 0.49, 0.75, 0.01, 0.9578, 0.13, 0.9578, 0.13, 0.75, 0.01, 0.9578, 0.13, 0.9578, 0.13, 0.75, 0.01, 0.9578, 0.37, 0.9578, 0.13, 0.75, 0.01, 0.9578, 0.13, 0.9578, 0.13, 0.9578, 0.37, 0.9578, 0.37, 0.9578, 0.37, 0.75, 0.49, 0.75, 0.49, 0.75, 0.49, 0.9578, 0.37, 0.75, 0.49, 0.75, 0.49, 0.9578, 0.37, 0.75, 0.01, 0.75, 0.01, 0.75, 0.49, 0.75, 0.49, 0.9578, 0.37, 0.9578, 0.37, 0.9578, 0.13, 0.9578, 0.13, 0.75, 0.01, 0.9578, 0.37, 0.9578, 0.37, 0.9578, 0.13, 0.9578, 0.37, 0.9578, 0.37, 0.9578, 0.13, 0.75, 0.01, 0.9578, 0.13, 0.9578, 0.37, 0.75, 0.49, 0.75, 0.49, 0.9578, 0.37, 0.75, 0.49, 0.75, 0.49, 0.9578, 0.37, 0.75, 0.01, 0.75, 0.01, 0.9578, 0.13, 0.75, 0.01, 0.9578, 0.13, 0.9578, 0.37, 0.75, 0.49, 0.75, 0.49, 0.75, 0.49, 0.75, 0.49, 0.75, 0.49, 0.75, 0.01, 0.75, 0.01, 0.75, 0.01, 0.9578, 0.13, 0.75, 0.01, 0.75, 0.01, 0.9578, 0.13, 0.9578, 0.37, 0.9578, 0.37, 0.9578, 0.13, 0.75, 0.49, 0.75, 0.49, 0.9578, 0.37, 0.75, 0.01, 0.75, 0.01, 0.75, 0.49, 0.75, 0.01, 0.75, 0.01, 0.75, 0.49, 0.0, 0.0, 0.0, 0.0, 0.0, 0.0, 0.9578, 0.13, 0.9578, 0.13, 0.9578, 0.37, 0.9578, 0.13, 0.9578, 0.13, 0.9578, 0.37, 0.9578, 0.13, 0.9578, 0.13, 0.75, 0.01, 0.75, 0.01, 0.9578, 0.13, 0.9578, 0.37, 0.9578, 0.37, 0.9578, 0.37, 0.75, 0.49, 0.0, 0.0, 0.0, 0.0, 0.0, 0.0, 0.9578, 0.37, 0.9578, 0.37, 0.9578, 0.13, 0.75, 0.01, 0.9578, 0.13, 0.9578, 0.37, 0.0, 0.0, 0.0, 0.0, 0.0, 0.0, 0.9578, 0.13, 0.9578, 0.13, 0.9578, 0.37, 0.9578, 0.37, 0.9578, 0.37, 0.75, 0.49, 0.9578, 0.13, 0.9578, 0.13, 0.75, 0.01, 0.0, 0.0, 0.0, 0.0, 0.0, 0.0, 0.75, 0.49, 0.75, 0.49, 0.9578, 0.37, 0.0, 0.0, 0.0, 0.0, 0.0, 0.0, 0.75, 0.01, 0.75, 0.01, 0.75, 0.49, 0.75, 0.01, 0.75, 0.01, 0.75, 0.49, 0.75, 0.01, 0.75, 0.01, 0.75, 0.49, 0.9578, 0.37, 0.9578, 0.37, 0.75, 0.49, 0.0, 0.0, 0.0, 0.0, 0.0, 0.0, 0.75, 0.01, 0.75, 0.01, 0.75, 0.49, 0.0, 0.0, 0.0, 0.0, 0.0, 0.0, 0.9578, 0.37, 0.9578, 0.37, 0.75, 0.49, 0.0, 0.0, 0.0, 0.0, 0.0, 0.0, 0.75, 0.01, 0.75, 0.01, 0.9578, 0.13, 0.75, 0.01, 0.75, 0.01, 0.9578, 0.13, 0.0, 0.0, 0.0, 0.0, 0.0, 0.0, 0.9578, 0.37, 0.9578, 0.13, 0.75, 0.01, 0.75, 0.49, 0.75, 0.49, 0.9578, 0.37, 0.75, 0.49, 0.75, 0.49, 0.9578, 0.37, 0.9578, 0.13, 0.9578, 0.13, 0.9578, 0.37, 0.9578, 0.37, 0.9578, 0.13, 0.75, 0.01, 0.9578, 0.37, 0.9578, 0.37, 0.9578, 0.13, 0.75, 0.01, 0.75, 0.01, 0.9578, 0.13, 0.75, 0.49, 0.75, 0.49, 0.75, 0.01, 0.9578, 0.13, 0.9578, 0.13, 0.75, 0.01, 0.9578, 0.13, 0.9578, 0.13, 0.9578, 0.37, 0.9578, 0.13, 0.9578, 0.13, 0.9578, 0.37, 0.9578, 0.37, 0.9578, 0.13, 0.75, 0.01, 0.0, 0.0, 0.0, 0.0, 0.0, 0.0, 0.9578, 0.13, 0.9578, 0.13, 0.75, 0.01, 0.0, 0.0, 0.0, 0.0, 0.0, 0.0, 0.9578, 0.37, 0.9578, 0.13, 0.75, 0.01, 0.0, 0.0, 0.0, 0.0, 0.0, 0.0, 0.9578, 0.37, 0.9578, 0.37, 0.75, 0.49, 0.0, 0.0, 0.0, 0.0, 0.0, 0.0, 0.0, 0.0, 0.0, 0.0, 0.0, 0.0, 0.0, 0.0, 0.0, 0.0, 0.0, 0.0, 0.75, 0.49, 0.75, 0.01, 0.75, 0.01, 0.9578, 0.37, 0.9578, 0.37, 0.9578, 0.13, 0.9578, 0.13, 0.9578, 0.13, 0.75, 0.01, 0.9578, 0.37, 0.9578, 0.37, 0.75, 0.49, 0.0, 0.0, 0.0, 0.0, 0.0, 0.0, 0.0, 0.0, 0.0, 0.0, 0.0, 0.0, 0.75, 0.01, 0.9578, 0.13, 0.9578, 0.37, 0.0, 0.0, 0.0, 0.0, 0.0, 0.0, 0.0, 0.0, 0.0, 0.0, 0.0, 0.0, 0.75, 0.49, 0.75, 0.49, 0.75, 0.01, 0.75, 0.49, 0.75, 0.01, 0.75, 0.01, 0.75, 0.01, 0.9578, 0.13, 0.9578, 0.37, 0.75, 0.49, 0.75, 0.01, 0.75, 0.01, 0.75, 0.01, 0.9578, 0.13, 0.9578, 0.37, 0.75, 0.01, 0.9578, 0.13, 0.9578, 0.37, 0.75, 0.01, 0.9578, 0.13, 0.9578, 0.37, 0.0, 0.0, 0.0, 0.0, 0.0, 0.0, 0.75, 0.49, 0.75, 0.01, 0.75, 0.01, 0.75, 0.01, 0.75, 0.01, 0.75, 0.49, 0.0, 0.0, 0.0, 0.0, 0.0, 0.0, 0.75, 0.49, 0.75, 0.01, 0.75, 0.01, 0.75, 0.01, 0.75, 0.01, 0.75, 0.49, 0.75, 0.01, 0.9578, 0.13, 0.9578, 0.37, 0.75, 0.01, 0.75, 0.01, 0.75, 0.49, 0.9578, 0.37, 0.9578, 0.13, 0.75, 0.01, 0.9578, 0.37, 0.9578, 0.13, 0.75, 0.01, 0.75, 0.01, 0.9578, 0.13, 0.9578, 0.37, 0.0, 0.0, 0.0, 0.0, 0.0, 0.0, 0.9578, 0.37, 0.9578, 0.13, 0.75, 0.01, 0.75, 0.49, 0.75, 0.01, 0.75, 0.01, 0.75, 0.49, 0.75, 0.01, 0.75, 0.01, 0.75, 0.49, 0.75, 0.01, 0.75, 0.01, 0.9578, 0.37, 0.9578, 0.37, 0.9578, 0.13, 0.75, 0.49, 0.75, 0.01, 0.75, 0.01, 0.75, 0.01, 0.9578, 0.13, 0.9578, 0.37, 0.75, 0.49, 0.75, 0.49, 0.75, 0.01, 0.0, 0.0, 0.0, 0.0, 0.0, 0.0, 0.0, 0.0, 0.0, 0.0, 0.0, 0.0, 0.0, 0.0, 0.0, 0.0, 0.0, 0.0, 0.75, 0.01, 0.9578, 0.13, 0.9578, 0.37, 0.75, 0.49, 0.75, 0.01, 0.75, 0.01, 0.0, 0.0, 0.0, 0.0, 0.0, 0.0, 0.0, 0.0, 0.0, 0.0, 0.0, 0.0, 0.0, 0.0, 0.0, 0.0, 0.0, 0.0, 0.0, 0.0, 0.0, 0.0, 0.0, 0.0, 0.0, 0.0, 0.0, 0.0, 0.0, 0.0, 0.75, 0.49, 0.75, 0.49, 0.75, 0.49, 0.75, 0.49, 0.75, 0.49, 0.75, 0.49, 0.0, 0.0, 0.0, 0.0, 0.0, 0.0, 0.75, 0.01, 0.75, 0.01, 0.75, 0.49, 0.9578, 0.37, 0.9578, 0.37, 0.75, 0.49, 0.75, 0.01, 0.9578, 0.13, 0.9578, 0.37, 0.75, 0.01, 0.9578, 0.13, 0.9578, 0.37, 0.75, 0.01, 0.9578, 0.13, 0.9578, 0.37, 0.75, 0.01, 0.9578, 0.13, 0.9578, 0.37, 0.9578, 0.37, 0.9578, 0.13, 0.75, 0.01, 0.75, 0.01, 0.9578, 0.13, 0.9578, 0.37, 0.75, 0.49, 0.75, 0.01, 0.75, 0.01, 0.9578, 0.37, 0.9578, 0.13, 0.75, 0.01, 0.75, 0.49, 0.75, 0.01, 0.75, 0.01, 0.9578, 0.37, 0.9578, 0.13, 0.75, 0.01, 0.75, 0.49, 0.75, 0.49, 0.75, 0.49, 0.75, 0.01, 0.9578, 0.13, 0.9578, 0.37, 0.75, 0.01, 0.9578, 0.13, 0.9578, 0.37, 0.9578, 0.37, 0.9578, 0.13, 0.75, 0.01, 0.0, 0.0, 0.0, 0.0, 0.0, 0.0, 0.9578, 0.37, 0.9578, 0.13, 0.75, 0.01, 0.9578, 0.37, 0.9578, 0.13, 0.75, 0.01, 0.0, 0.0, 0.0, 0.0, 0.0, 0.0, 0.0, 0.0, 0.0, 0.0, 0.0, 0.0, 0.0, 0.0, 0.0, 0.0, 0.0, 0.0, 0.9578, 0.37, 0.9578, 0.13, 0.75, 0.01, 0.9578, 0.37, 0.9578, 0.13, 0.75, 0.01, 0.9578, 0.37, 0.9578, 0.13, 0.75, 0.01, 0.9578, 0.37, 0.9578, 0.13, 0.75, 0.01, 0.9578, 0.37, 0.9578, 0.13, 0.75, 0.01, 0.75, 0.01, 0.75, 0.01, 0.75, 0.01, 0.75, 0.49, 0.75, 0.01, 0.75, 0.01, 0.75, 0.01, 0.75, 0.01, 0.75, 0.49, 0.75, 0.01, 0.75, 0.01, 0.75, 0.49, 0.75, 0.01, 0.75, 0.01, 0.75, 0.49, 0.9578, 0.37, 0.9578, 0.13, 0.75, 0.01, 0.75, 0.01, 0.75, 0.01, 0.75, 0.49, 0.75, 0.01, 0.9578, 0.13, 0.9578, 0.37, 0.75, 0.49, 0.75, 0.01, 0.75, 0.01, 0.0, 0.0, 0.0, 0.0, 0.0, 0.0, 0.9578, 0.37, 0.9578, 0.13, 0.75, 0.01, 0.0, 0.0, 0.0, 0.0, 0.0, 0.0, 0.75, 0.01, 0.9578, 0.13, 0.9578, 0.37, 0.75, 0.49, 0.75, 0.01, 0.75, 0.01, 0.0, 0.0, 0.0, 0.0, 0.0, 0.0, 0.0, 0.0, 0.0, 0.0, 0.0, 0.0, 0.75, 0.49, 0.75, 0.01, 0.75, 0.01, 0.9578, 0.37, 0.9578, 0.13, 0.75, 0.01, 0.75, 0.49, 0.75, 0.01, 0.75, 0.01, 0.75, 0.49, 0.75, 0.01, 0.75, 0.01, 0.0, 0.0, 0.0, 0.0, 0.0, 0.0, 0.0, 0.0, 0.0, 0.0, 0.0, 0.0, 0.75, 0.49, 0.75, 0.01, 0.75, 0.01, 0.75, 0.01, 0.75, 0.01, 0.75, 0.49, 0.9578, 0.37, 0.9578, 0.13, 0.75, 0.01, 0.9578, 0.13, 0.9578, 0.13, 0.9578, 0.37, 0.75, 0.01, 0.75, 0.01, 0.75, 0.49, 0.9578, 0.13, 0.9578, 0.13, 0.75, 0.01, 0.0, 0.0, 0.0, 0.0, 0.0, 0.0, 0.9578, 0.13, 0.9578, 0.13, 0.9578, 0.37, 0.75, 0.49, 0.75, 0.49, 0.75, 0.49, 0.9578, 0.13, 0.9578, 0.13, 0.75, 0.01, 0.75, 0.49, 0.75, 0.49, 0.9578, 0.37, 0.0, 0.0, 0.0, 0.0, 0.0, 0.0, 0.0, 0.0, 0.0, 0.0, 0.0, 0.0, 0.9578, 0.13, 0.75, 0.01, 0.75, 0.01, 0.0, 0.0, 0.0, 0.0, 0.0, 0.0, 0.0, 0.0, 0.0, 0.0, 0.0, 0.0, 0.75, 0.49, 0.75, 0.49, 0.9578, 0.37, 0.0, 0.0, 0.0, 0.0, 0.0, 0.0, 0.75, 0.01, 0.75, 0.01, 0.9578, 0.13, 0.75, 0.49, 0.75, 0.49, 0.75, 0.49, 0.75, 0.49, 0.75, 0.49, 0.75, 0.49, 0.9578, 0.37, 0.9578, 0.37, 0.9578, 0.13, 0.0, 0.0, 0.0, 0.0, 0.0, 0.0])
me_cylinder.use_remesh_preserve_volume = False
me_cylinder.use_remesh_preserve_attributes = False
me_cylinder.use_mirror_vertex_groups = False
me_cylinder.update()
me_cylinder.normals_split_custom_set([tuple(v) for v in zip(*[iter([1.0, 0.0, 0.0, 1.0, 0.0, 0.0, 1.0, 0.0, 0.0, 0.0, -1.0, 0.0, 0.0, -1.0, 0.0, 0.0, -1.0, 0.0, -1.0, 0.0, 0.0, -1.0, 0.0, 0.0, -1.0, 0.0, 0.0, 0.0, 0.0, 1.0, 0.0, 0.0, 1.0, 0.0, 0.0, 1.0, 0.8142, 0.5806, 0.0, 0.8142, 0.5806, 0.0, 0.8142, 0.5806, 0.0, 1.0, 0.0, 0.0, 1.0, 0.0, 0.0, 1.0, 0.0, 0.0, 1.0, 0.0, 0.0, 1.0, 0.0, 0.0, 1.0, 0.0, 0.0, 0.0, 0.0, 1.0, 0.0, 0.0, 1.0, 0.0, 0.0, 1.0, -0.5806, -0.8142, 0.0, -0.5806, -0.8142, 0.0, -0.5806, -0.8142, 0.0, -1.0, 0.0, 0.0, -1.0, 0.0, 0.0, -1.0, 0.0, 0.0, -0.8142, -0.5806, 0.0, -0.8142, -0.5806, 0.0, -0.8142, -0.5806, 0.0, 1.0, 0.0, 0.0, 1.0, 0.0, 0.0, 1.0, 0.0, 0.0, 0.0, 1.0, 0.0, 0.0, 1.0, 0.0, 0.0, 1.0, 0.0, 0.0, 0.0, 1.0, 0.0, 0.0, 1.0, 0.0, 0.0, 1.0, 0.0, 0.0, 1.0, 0.0, 0.0, 1.0, 0.0, 0.0, 1.0, 0.0, -1.0, 0.0, 0.0, -1.0, 0.0, 0.0, -1.0, 0.0, -0.5806, 0.8142, 0.0, -0.5806, 0.8142, 0.0, -0.5806, 0.8142, 0.0, 0.5806, 0.8142, 0.0, 0.5806, 0.8142, 0.0, 0.5806, 0.8142, 0.0, -1.0, 0.0, 0.0, -1.0, 0.0, 0.0, -1.0, 0.0, 0.0, -4.25e-08, 0.0, 1.0, -4.25e-08, 0.0, 1.0, -4.25e-08, 0.0, 1.0, -0.8142, 0.5806, 0.0, -0.8142, 0.5806, 0.0, -0.8142, 0.5806, 0.0, 0.0, -1.0, 0.0, 0.0, -1.0, 0.0, 0.0, -1.0, 0.0, 0.0, -1.0, 0.0, 0.0, -1.0, 0.0, 0.0, -1.0, 0.0, -8.501e-08, 0.0, 1.0, -8.501e-08, 0.0, 1.0, -8.501e-08, 0.0, 1.0, 0.0, 0.0, 1.0, 0.0, 0.0, 1.0, 0.0, 0.0, 1.0, 0.5806, -0.8142, -8.122e-08, 0.5806, -0.8142, -8.122e-08, 0.5806, -0.8142, -8.122e-08, -0.5806, -0.8142, -3.249e-07, -0.5806, -0.8142, -3.249e-07, -0.5806, -0.8142, -3.249e-07, 1.0, 0.0, 0.0, 1.0, 0.0, 0.0, 1.0, 0.0, 0.0, 0.0, 0.0, 1.0, 0.0, 0.0, 1.0, 0.0, 0.0, 1.0, 0.0, 1.0, 0.0, 0.0, 1.0, 0.0, 0.0, 1.0, 0.0, 4.768e-07, -1.0, 0.0, 4.768e-07, -1.0, 0.0, 4.768e-07, -1.0, 0.0, 0.0, 0.0, 1.0, 0.0, 0.0, 1.0, 0.0, 0.0, 1.0, 0.0, 0.0, 1.0, 0.0, 0.0, 1.0, 0.0, 0.0, 1.0, -0.5806, 0.8142, 0.0, -0.5806, 0.8142, 0.0, -0.5806, 0.8142, 0.0, 0.5806, 0.8142, 0.0, 0.5806, 0.8142, 0.0, 0.5806, 0.8142, 0.0, 0.0, 0.0, 1.0, 0.0, 0.0, 1.0, 0.0, 0.0, 1.0, 0.0, 1.0, 0.0, 0.0, 1.0, 0.0, 0.0, 1.0, 0.0, 0.5806, -0.8142, 0.0, 0.5806, -0.8142, 0.0, 0.5806, -0.8142, 0.0, 0.0, 0.0, 1.0, 0.0, 0.0, 1.0, 0.0, 0.0, 1.0, 0.5806, -0.8142, 0.0, 0.5806, -0.8142, 0.0, 0.5806, -0.8142, 0.0, 0.5806, 0.8142, 0.0, 0.5806, 0.8142, 0.0, 0.5806, 0.8142, 0.0, 0.8142, 0.5806, 0.0, 0.8142, 0.5806, 0.0, 0.8142, 0.5806, 0.0, 0.0, 0.0, 1.0, 0.0, 0.0, 1.0, 0.0, 0.0, 1.0, 0.0, -1.0, 0.0, 0.0, -1.0, 0.0, 0.0, -1.0, 0.0, 1.0, 0.0, 0.0, 1.0, 0.0, 0.0, 1.0, 0.0, 0.0, 0.0, -1.0, 0.0, 0.0, -1.0, 0.0, 0.0, -1.0, 0.0, 0.0, 0.0, 1.0, 0.0, 0.0, 1.0, 0.0, 0.0, 1.0, -1.0, 0.0, 0.0, -1.0, 0.0, 0.0, -1.0, 0.0, 0.0, -1.0, 0.0, 0.0, -1.0, 0.0, 0.0, -1.0, 0.0, 0.0, 1.0, 0.0, 0.0, 1.0, 0.0, 0.0, 1.0, 0.0, 0.0, 0.0, 1.0, 0.0, 0.0, 1.0, 0.0, 0.0, 1.0, 0.0, -0.5806, -0.8142, -8.122e-08, -0.5806, -0.8142, -8.122e-08, -0.5806, -0.8142, -8.122e-08, 1.0, 0.0, 0.0, 1.0, 0.0, 0.0, 1.0, 0.0, 0.0, 0.0, 0.0, 1.0, 0.0, 0.0, 1.0, 0.0, 0.0, 1.0, 0.0, -1.0, 0.0, 0.0, -1.0, 0.0, 0.0, -1.0, 0.0, -0.5806, -0.8142, -1.624e-07, -0.5806, -0.8142, -1.624e-07, -0.5806, -0.8142, -1.624e-07, 0.8142, -0.5806, 0.0, 0.8142, -0.5806, 0.0, 0.8142, -0.5806, 0.0, 0.0, 0.0, 1.0, 0.0, 0.0, 1.0, 0.0, 0.0, 1.0, 0.0, 1.0, 0.0, 0.0, 1.0, 0.0, 0.0, 1.0, 0.0, 0.5806, 0.8142, 0.0, 0.5806, 0.8142, 0.0, 0.5806, 0.8142, 0.0, -0.5806, 0.8142, 0.0, -0.5806, 0.8142, 0.0, -0.5806, 0.8142, 0.0, -0.8142, -0.5806, 0.0, -0.8142, -0.5806, 0.0, -0.8142, -0.5806, 0.0, 0.0, 1.0, 0.0, 0.0, 1.0, 0.0, 0.0, 1.0, 0.0, 0.5806, 0.8142, 0.0, 0.5806, 0.8142, 0.0, 0.5806, 0.8142, 0.0, 0.8142, -0.5806, 0.0, 0.8142, -0.5806, 0.0, 0.8142, -0.5806, 0.0, 0.0, -1.0, 0.0, 0.0, -1.0, 0.0, 0.0, -1.0, 0.0, 0.0, -1.0, 0.0, 0.0, -1.0, 0.0, 0.0, -1.0, 0.0, 0.0, 0.0, 1.0, 0.0, 0.0, 1.0, 0.0, 0.0, 1.0, -0.5806, 0.8142, 1.624e-07, -0.5806, 0.8142, 1.624e-07, -0.5806, 0.8142, 1.624e-07, -0.8142, -0.5806, 0.0, -0.8142, -0.5806, 0.0, -0.8142, -0.5806, 0.0, 0.8142, 0.5806, 0.0, 0.8142, 0.5806, 0.0, 0.8142, 0.5806, 0.0, 0.0, 0.0, 1.0, 0.0, 0.0, 1.0, 0.0, 0.0, 1.0, 0.0, 0.0, 1.0, 0.0, 0.0, 1.0, 0.0, 0.0, 1.0, 0.0, -1.0, 0.0, 0.0, -1.0, 0.0, 0.0, -1.0, 0.0, 0.8142, 0.5806, 0.0, 0.8142, 0.5806, 0.0, 0.8142, 0.5806, 0.0, 0.5806, -0.8142, 0.0, 0.5806, -0.8142, 0.0, 0.5806, -0.8142, 0.0, -1.0, 0.0, 0.0, -1.0, 0.0, 0.0, -1.0, 0.0, 0.0, -0.5806, 0.8142, 8.122e-08, -0.5806, 0.8142, 8.122e-08, -0.5806, 0.8142, 8.122e-08, 0.0, 0.0, 1.0, 0.0, 0.0, 1.0, 0.0, 0.0, 1.0, 0.0, 0.0, 1.0, 0.0, 0.0, 1.0, 0.0, 0.0, 1.0, -1.0, 0.0, 0.0, -1.0, 0.0, 0.0, -1.0, 0.0, 0.0, 0.0, 1.0, 0.0, 0.0, 1.0, 0.0, 0.0, 1.0, 0.0, 0.0, 1.0, 0.0, 0.0, 1.0, 0.0, 0.0, 1.0, 0.0, -0.5806, -0.8142, 0.0, -0.5806, -0.8142, 0.0, -0.5806, -0.8142, 0.0, 8.501e-08, 0.0, 1.0, 8.501e-08, 0.0, 1.0, 8.501e-08, 0.0, 1.0, 0.5806, 0.8142, 0.0, 0.5806, 0.8142, 0.0, 0.5806, 0.8142, 0.0, 1.0, 0.0, 0.0, 1.0, 0.0, 0.0, 1.0, 0.0, 0.0, -1.0, 0.0, 0.0, -1.0, 0.0, 0.0, -1.0, 0.0, 0.0, 0.0, 0.0, 1.0, 0.0, 0.0, 1.0, 0.0, 0.0, 1.0, 0.0, 0.0, 1.0, 0.0, 0.0, 1.0, 0.0, 0.0, 1.0, 1.0, 0.0, 0.0, 1.0, 0.0, 0.0, 1.0, 0.0, 0.0, -0.8142, 0.5806, 0.0, -0.8142, 0.5806, 0.0, -0.8142, 0.5806, 0.0, 0.8142, -0.5806, 0.0, 0.8142, -0.5806, 0.0, 0.8142, -0.5806, 0.0, 0.0, 0.0, 1.0, 0.0, 0.0, 1.0, 0.0, 0.0, 1.0, -0.8142, -0.5806, 0.0, -0.8142, -0.5806, 0.0, -0.8142, -0.5806, 0.0, -1.0, 0.0, 0.0, -1.0, 0.0, 0.0, -1.0, 0.0, 0.0, 0.0, 0.0, 1.0, 0.0, 0.0, 1.0, 0.0, 0.0, 1.0, 0.0, 0.0, 1.0, 0.0, 0.0, 1.0, 0.0, 0.0, 1.0, -1.0, 0.0, 0.0, -1.0, 0.0, 0.0, -1.0, 0.0, 0.0, -0.8142, 0.5806, 0.0, -0.8142, 0.5806, 0.0, -0.8142, 0.5806, 0.0, 1.0, 0.0, 0.0, 1.0, 0.0, 0.0, 1.0, 0.0, 0.0, 0.0, 1.0, 0.0, 0.0, 1.0, 0.0, 0.0, 1.0, 0.0, -1.0, 0.0, 0.0, -1.0, 0.0, 0.0, -1.0, 0.0, 0.0, -0.8142, 0.5806, 0.0, -0.8142, 0.5806, 0.0, -0.8142, 0.5806, 0.0, 0.0, 0.0, 1.0, 0.0, 0.0, 1.0, 0.0, 0.0, 1.0, 0.5806, -0.8142, -1.624e-07, 0.5806, -0.8142, -1.624e-07, 0.5806, -0.8142, -1.624e-07, 0.5806, -0.8142, 0.0, 0.5806, -0.8142, 0.0, 0.5806, -0.8142, 0.0, 1.0, 0.0, 0.0, 1.0, 0.0, 0.0, 1.0, 0.0, 0.0, 0.0, 0.0, 1.0, 0.0, 0.0, 1.0, 0.0, 0.0, 1.0, -0.5806, 0.8142, 0.0, -0.5806, 0.8142, 0.0, -0.5806, 0.8142, 0.0, -0.8142, -0.5806, 0.0, -0.8142, -0.5806, 0.0, -0.8142, -0.5806, 0.0, 1.0, 0.0, 0.0, 1.0, 0.0, 0.0, 1.0, 0.0, 0.0, 0.0, 0.0, 1.0, 0.0, 0.0, 1.0, 0.0, 0.0, 1.0, 0.0, -1.0, 0.0, 0.0, -1.0, 0.0, 0.0, -1.0, 0.0, 0.8142, 0.5806, 0.0, 0.8142, 0.5806, 0.0, 0.8142, 0.5806, 0.0, 1.0, 0.0, 0.0, 1.0, 0.0, 0.0, 1.0, 0.0, 0.0, -0.5806, -0.8142, 0.0, -0.5806, -0.8142, 0.0, -0.5806, -0.8142, 0.0, 1.0, 0.0, 0.0, 1.0, 0.0, 0.0, 1.0, 0.0, 0.0, 0.0, 1.0, 0.0, 0.0, 1.0, 0.0, 0.0, 1.0, 0.0, -1.7e-07, 0.0, 1.0, -1.7e-07, 0.0, 1.0, -1.7e-07, 0.0, 1.0, 0.0, -1.0, 0.0, 0.0, -1.0, 0.0, 0.0, -1.0, 0.0, -0.5806, -0.8142, 0.0, -0.5806, -0.8142, 0.0, -0.5806, -0.8142, 0.0, 0.0, 1.0, 0.0, 0.0, 1.0, 0.0, 0.0, 1.0, 0.0, 0.0, 0.0, 1.0, 0.0, 0.0, 1.0, 0.0, 0.0, 1.0, 0.0, 1.0, 0.0, 0.0, 1.0, 0.0, 0.0, 1.0, 0.0, 0.5806, 0.8142, 8.122e-08, 0.5806, 0.8142, 8.122e-08, 0.5806, 0.8142, 8.122e-08, 0.0, -1.0, 0.0, 0.0, -1.0, 0.0, 0.0, -1.0, 0.0, 0.0, 1.0, 0.0, 0.0, 1.0, 0.0, 0.0, 1.0, 0.0, -1.0, 0.0, 0.0, -1.0, 0.0, 0.0, -1.0, 0.0, 0.0, 0.0, 0.0, 1.0, 0.0, 0.0, 1.0, 0.0, 0.0, 1.0, -1.0, 0.0, 0.0, -1.0, 0.0, 0.0, -1.0, 0.0, 0.0, 0.8142, -0.5806, 0.0, 0.8142, -0.5806, 0.0, 0.8142, -0.5806, 0.0, -0.8142, 0.5806, 0.0, -0.8142, 0.5806, 0.0, -0.8142, 0.5806, 0.0, 0.0, -1.0, 0.0, 0.0, -1.0, 0.0, 0.0, -1.0, 0.0, 0.0, 1.0, 0.0, 0.0, 1.0, 0.0, 0.0, 1.0, 0.0, 0.0, 0.0, 1.0, 0.0, 0.0, 1.0, 0.0, 0.0, 1.0, 1.0, 0.0, 0.0, 1.0, 0.0, 0.0, 1.0, 0.0, 0.0, 0.0, 0.0, -1.0, 0.0, 0.0, -1.0, 0.0, 0.0, -1.0, 0.0, 0.0, -1.0, 0.0, 0.0, -1.0, 0.0, 0.0, -1.0, 0.0, 0.0, -1.0, 0.0, 0.0, -1.0, 0.0, 0.0, -1.0, 0.0, 0.0, 1.0, 0.0, 0.0, 1.0, 0.0, 0.0, 1.0, 0.0, 0.0, -1.0, 0.0, 0.0, -1.0, 0.0, 0.0, -1.0, 0.0, 0.0, -1.0, 0.0, 0.0, -1.0, 0.0, 0.0, -1.0, 0.0, 0.0, -1.0, 0.0, 0.0, -1.0, 0.0, 0.0, -1.0, 0.0, 0.0, 1.0, 0.0, 0.0, 1.0, 0.0, 0.0, 1.0, 0.0, 0.0, -1.0, 0.0, 0.0, -1.0, 0.0, 0.0, -1.0, 0.0, 0.0, -1.0, 0.0, 0.0, -1.0, 0.0, 0.0, -1.0, 0.0, 0.0, -1.0, 0.0, 0.0, -1.0, 0.0, 0.0, -1.0, 0.0, 0.0, -1.0, 0.0, 0.0, -1.0, 0.0, 0.0, -1.0, -1.579e-08, 0.0, -1.0, -1.579e-08, 0.0, -1.0, -1.579e-08, 0.0, -1.0, 0.0, 0.0, -1.0, 0.0, 0.0, -1.0, 0.0, 0.0, -1.0, 0.0, 0.0, 1.0, 0.0, 0.0, 1.0, 0.0, 0.0, 1.0, 0.0, 0.0, -1.0, 0.0, 0.0, -1.0, 0.0, 0.0, -1.0, 0.0, 0.0, -1.0, 0.0, 0.0, -1.0, 0.0, 0.0, -1.0, 0.0, 0.0, -1.0, 0.0, 0.0, -1.0, 0.0, 0.0, -1.0, 0.0, 0.0, 1.0, 0.0, 0.0, 1.0, 0.0, 0.0, 1.0, 0.0, 0.0, -1.0, 0.0, 0.0, -1.0, 0.0, 0.0, -1.0, 0.0, 0.0, -1.0, 0.0, 0.0, -1.0, 0.0, 0.0, -1.0, 0.0, 0.0, 1.0, 0.0, 0.0, 1.0, 0.0, 0.0, 1.0, 0.0, 0.0, 1.0, 0.0, 0.0, 1.0, 0.0, 0.0, 1.0, 0.0, 0.0, 1.0, 0.0, 0.0, 1.0, 0.0, 0.0, 1.0, -1.0, 0.0, 0.0, -1.0, 0.0, 0.0, -1.0, 0.0, 0.0, 0.0, 0.0, 1.0, 0.0, 0.0, 1.0, 0.0, 0.0, 1.0, 0.0, 0.0, -1.0, 0.0, 0.0, -1.0, 0.0, 0.0, -1.0, 0.0, 0.0, 1.0, 0.0, 0.0, 1.0, 0.0, 0.0, 1.0, 0.0, 0.0, 1.0, 0.0, 0.0, 1.0, 0.0, 0.0, 1.0, 0.0, -1.0, 0.0, 0.0, -1.0, 0.0, 0.0, -1.0, 0.0, 0.0, 0.0, 1.0, 0.0, 0.0, 1.0, 0.0, 0.0, 1.0, 0.0, 0.0, -1.0, 0.0, 0.0, -1.0, 0.0, 0.0, -1.0, 0.0, 0.0, -1.0, 0.0, 0.0, -1.0, 0.0, 0.0, -1.0, 0.0, 0.0, 1.0, 0.0, 0.0, 1.0, 0.0, 0.0, 1.0, 0.0, 0.0, 1.0, 0.0, 0.0, 1.0, 0.0, 0.0, 1.0, 0.0, 0.0, -1.0, 0.0, 0.0, -1.0, 0.0, 0.0, -1.0, 0.0, 0.0, -1.0, 0.0, 0.0, -1.0, 0.0, 0.0, -1.0, 0.0, 0.0, -1.0, 0.0, 0.0, -1.0, 0.0, 0.0, -1.0, -1.0, 0.0, 0.0, -1.0, 0.0, 0.0, -1.0, 0.0, 0.0, 1.0, 0.0, 0.0, 1.0, 0.0, 0.0, 1.0, 0.0, 0.0, 0.0, 0.0, -1.0, 0.0, 0.0, -1.0, 0.0, 0.0, -1.0, 0.0, 0.0, -1.0, 0.0, 0.0, -1.0, 0.0, 0.0, -1.0, 0.5806, 0.8142, 0.0, 0.5806, 0.8142, 0.0, 0.5806, 0.8142, 0.0, 0.0, 0.0, -1.0, 0.0, 0.0, -1.0, 0.0, 0.0, -1.0, 0.0, 0.0, -1.0, 0.0, 0.0, -1.0, 0.0, 0.0, -1.0, 0.0, 0.0, -1.0, 0.0, 0.0, -1.0, 0.0, 0.0, -1.0, 0.0, 0.0, -1.0, 0.0, 0.0, -1.0, 0.0, 0.0, -1.0, -2.294e-08, 0.0, 1.0, -2.294e-08, 0.0, 1.0, -2.294e-08, 0.0, 1.0, -8.501e-08, 0.0, -1.0, -8.501e-08, 0.0, -1.0, -8.501e-08, 0.0, -1.0, 0.0, 0.0, -1.0, 0.0, 0.0, -1.0, 0.0, 0.0, -1.0, 1.7e-07, 0.0, -1.0, 1.7e-07, 0.0, -1.0, 1.7e-07, 0.0, -1.0, 0.0, 0.0, -1.0, 0.0, 0.0, -1.0, 0.0, 0.0, -1.0, 0.0, 0.0, 1.0, 0.0, 0.0, 1.0, 0.0, 0.0, 1.0, 0.0, 0.0, -1.0, 0.0, 0.0, -1.0, 0.0, 0.0, -1.0, 0.0, 0.0, -1.0, 0.0, 0.0, -1.0, 0.0, 0.0, -1.0, 0.0, 0.0, -1.0, 0.0, 0.0, -1.0, 0.0, 0.0, -1.0, 0.0, 0.0, 1.0, 0.0, 0.0, 1.0, 0.0, 0.0, 1.0, 0.0, 0.0, -1.0, 0.0, 0.0, -1.0, 0.0, 0.0, -1.0, 0.0, 0.0, -1.0, 0.0, 0.0, -1.0, 0.0, 0.0, -1.0, 0.0, 0.0, -1.0, 0.0, 0.0, -1.0, 0.0, 0.0, -1.0, 0.0, 0.0, -1.0, 0.0, 0.0, -1.0, 0.0, 0.0, -1.0, 0.0, 0.0, -1.0, 0.0, 0.0, -1.0, 0.0, 0.0, -1.0, 0.0, 0.0, -1.0, 0.0, 0.0, -1.0, 0.0, 0.0, -1.0, 0.0, 0.0, 1.0, 0.0, 0.0, 1.0, 0.0, 0.0, 1.0, 0.0, 0.0, -1.0, 0.0, 0.0, -1.0, 0.0, 0.0, -1.0, 0.0, 0.0, -1.0, 0.0, 0.0, -1.0, 0.0, 0.0, -1.0, 0.0, 0.0, -1.0, 0.0, 0.0, -1.0, 0.0, 0.0, -1.0, 0.0, 0.0, 1.0, 0.0, 0.0, 1.0, 0.0, 0.0, 1.0, 0.0, 0.0, -1.0, 0.0, 0.0, -1.0, 0.0, 0.0, -1.0, 0.0, 0.0, -1.0, 0.0, 0.0, -1.0, 0.0, 0.0, -1.0, 0.0, 0.0, 1.0, 0.0, 0.0, 1.0, 0.0, 0.0, 1.0, 0.0, 0.0, 1.0, 0.0, 0.0, 1.0, 0.0, 0.0, 1.0, 0.0, 0.0, 1.0, 0.0, 0.0, 1.0, 0.0, 0.0, 1.0, -5.397e-08, 0.0, -1.0, -5.397e-08, 0.0, -1.0, -5.397e-08, 0.0, -1.0, 0.0, 0.0, 1.0, 0.0, 0.0, 1.0, 0.0, 0.0, 1.0, -8.501e-08, 0.0, -1.0, -8.501e-08, 0.0, -1.0, -8.501e-08, 0.0, -1.0, -3.158e-08, 0.0, 1.0, -3.158e-08, 0.0, 1.0, -3.158e-08, 0.0, 1.0, 0.0, 0.0, 1.0, 0.0, 0.0, 1.0, 0.0, 0.0, 1.0, 0.0, 0.0, -1.0, 0.0, 0.0, -1.0, 0.0, 0.0, -1.0, 0.0, 0.0, 1.0, 0.0, 0.0, 1.0, 0.0, 0.0, 1.0, 0.0, 0.0, -1.0, 0.0, 0.0, -1.0, 0.0, 0.0, -1.0, 0.0, 0.0, -1.0, 0.0, 0.0, -1.0, 0.0, 0.0, -1.0, 0.0, 0.0, 1.0, 0.0, 0.0, 1.0, 0.0, 0.0, 1.0, 0.0, 0.0, 1.0, 0.0, 0.0, 1.0, 0.0, 0.0, 1.0, 0.0, 0.0, -1.0, 0.0, 0.0, -1.0, 0.0, 0.0, -1.0, 0.0, 0.0, -1.0, 0.0, 0.0, -1.0, 0.0, 0.0, -1.0, 0.0, 0.0, -1.0, 0.0, 0.0, -1.0, 0.0, 0.0, -1.0, 0.0, 0.0, -1.0, 0.0, 0.0, -1.0, 0.0, 0.0, -1.0, 0.0, 0.0, -1.0, 0.0, 0.0, -1.0, 0.0, 0.0, -1.0, 0.0, 0.0, -1.0, 0.0, 0.0, -1.0, 0.0, 0.0, -1.0, 0.0, 0.0, -1.0, 0.0, 0.0, -1.0, 0.0, 0.0, -1.0, 0.0, 0.0, -1.0, 0.0, 0.0, -1.0, 0.0, 0.0, -1.0, 0.0, 0.0, -1.0, 0.0, 0.0, -1.0, 0.0, 0.0, -1.0, 1.0, 0.0, 0.0, 1.0, 0.0, 0.0, 1.0, 0.0, 0.0, 9.537e-07, 1.0, 0.0, 9.537e-07, 1.0, 0.0, 9.537e-07, 1.0, 0.0, -0.5806, -0.8142, 0.0, -0.5806, -0.8142, 0.0, -0.5806, -0.8142, 0.0, -1.0, 0.0, 0.0, -1.0, 0.0, 0.0, -1.0, 0.0, 0.0, 1.0, 0.0, 0.0, 1.0, 0.0, 0.0, 1.0, 0.0, 0.0, -1.0, 0.0, 0.0, -1.0, 0.0, 0.0, -1.0, 0.0, 0.0, 0.8142, -0.5806, 0.0, 0.8142, -0.5806, 0.0, 0.8142, -0.5806, 0.0, -0.5806, 0.8142, 0.0, -0.5806, 0.8142, 0.0, -0.5806, 0.8142, 0.0, 0.0, 1.0, 0.0, 0.0, 1.0, 0.0, 0.0, 1.0, 0.0, 0.0, -1.0, 0.0, 0.0, -1.0, 0.0, 0.0, -1.0, 0.0, 0.5806, -0.8142, 0.0, 0.5806, -0.8142, 0.0, 0.5806, -0.8142, 0.0, 0.0, -1.0, 0.0, 0.0, -1.0, 0.0, 0.0, -1.0, 0.0, 0.0, 1.0, 0.0, 0.0, 1.0, 0.0, 0.0, 1.0, 0.0, -0.5806, 0.8142, 0.0, -0.5806, 0.8142, 0.0, -0.5806, 0.8142, 0.0, 0.0, 1.0, 0.0, 0.0, 1.0, 0.0, 0.0, 1.0, 0.0, 0.5806, -0.8142, 0.0, 0.5806, -0.8142, 0.0, 0.5806, -0.8142, 0.0, -1.0, 0.0, 0.0, -1.0, 0.0, 0.0, -1.0, 0.0, 0.0, 0.0, 1.0, 0.0, 0.0, 1.0, 0.0, 0.0, 1.0, 0.0, -1.0, 0.0, 0.0, -1.0, 0.0, 0.0, -1.0, 0.0, 0.0, 0.0, -1.0, 0.0, 0.0, -1.0, 0.0, 0.0, -1.0, 0.0, 1.0, 0.0, 0.0, 1.0, 0.0, 0.0, 1.0, 0.0, 0.0, 0.0, -1.0, 0.0, 0.0, -1.0, 0.0, 0.0, -1.0, 0.0, -1.0, 0.0, 0.0, -1.0, 0.0, 0.0, -1.0, 0.0, 0.0, 0.0, 0.0, 1.0, 0.0, 0.0, 1.0, 0.0, 0.0, 1.0, 0.8142, 0.5806, 0.0, 0.8142, 0.5806, 0.0, 0.8142, 0.5806, 0.0, 1.0, 0.0, 0.0, 1.0, 0.0, 0.0, 1.0, 0.0, 0.0, 1.0, 0.0, 0.0, 1.0, 0.0, 0.0, 1.0, 0.0, 0.0, -1.7e-07, 0.0, 1.0, -1.7e-07, 0.0, 1.0, -1.7e-07, 0.0, 1.0, -0.5806, -0.8142, 0.0, -0.5806, -0.8142, 0.0, -0.5806, -0.8142, 0.0, -1.0, 0.0, 0.0, -1.0, 0.0, 0.0, -1.0, 0.0, 0.0, -0.8142, -0.5806, 0.0, -0.8142, -0.5806, 0.0, -0.8142, -0.5806, 0.0, 1.0, 0.0, 0.0, 1.0, 0.0, 0.0, 1.0, 0.0, 0.0, 0.0, 1.0, 0.0, 0.0, 1.0, 0.0, 0.0, 1.0, 0.0, 0.0, 0.0, 1.0, 0.0, 0.0, 1.0, 0.0, 0.0, 1.0, 0.0, 0.0, 1.0, 0.0, 0.0, 1.0, 0.0, 0.0, 1.0, 0.0, -1.0, 0.0, 0.0, -1.0, 0.0, 0.0, -1.0, 0.0, -0.5806, 0.8142, 0.0, -0.5806, 0.8142, 0.0, -0.5806, 0.8142, 0.0, 0.5806, 0.8142, 0.0, 0.5806, 0.8142, 0.0, 0.5806, 0.8142, 0.0, -1.0, 0.0, 0.0, -1.0, 0.0, 0.0, -1.0, 0.0, 0.0, 0.0, 0.0, 1.0, 0.0, 0.0, 1.0, 0.0, 0.0, 1.0, -0.8142, 0.5806, 0.0, -0.8142, 0.5806, 0.0, -0.8142, 0.5806, 0.0, 0.0, -1.0, 0.0, 0.0, -1.0, 0.0, 0.0, -1.0, 0.0, 0.0, -1.0, 0.0, 0.0, -1.0, 0.0, 0.0, -1.0, 0.0, 0.0, 0.0, 1.0, 0.0, 0.0, 1.0, 0.0, 0.0, 1.0, 0.0, 0.0, 1.0, 0.0, 0.0, 1.0, 0.0, 0.0, 1.0, 0.5806, -0.8142, -8.122e-08, 0.5806, -0.8142, -8.122e-08, 0.5806, -0.8142, -8.122e-08, -0.5806, -0.8142, 0.0, -0.5806, -0.8142, 0.0, -0.5806, -0.8142, 0.0, 1.0, 0.0, 0.0, 1.0, 0.0, 0.0, 1.0, 0.0, 0.0, 0.0, 0.0, 1.0, 0.0, 0.0, 1.0, 0.0, 0.0, 1.0, 0.0, 1.0, 0.0, 0.0, 1.0, 0.0, 0.0, 1.0, 0.0, 4.768e-07, -1.0, 0.0, 4.768e-07, -1.0, 0.0, 4.768e-07, -1.0, 0.0, 0.0, 0.0, 1.0, 0.0, 0.0, 1.0, 0.0, 0.0, 1.0, 0.0, 0.0, 1.0, 0.0, 0.0, 1.0, 0.0, 0.0, 1.0, -0.5806, 0.8142, 0.0, -0.5806, 0.8142, 0.0, -0.5806, 0.8142, 0.0, 0.5806, 0.8142, 0.0, 0.5806, 0.8142, 0.0, 0.5806, 0.8142, 0.0, 0.0, 0.0, 1.0, 0.0, 0.0, 1.0, 0.0, 0.0, 1.0, 0.0, 1.0, 0.0, 0.0, 1.0, 0.0, 0.0, 1.0, 0.0, 0.5806, -0.8142, 0.0, 0.5806, -0.8142, 0.0, 0.5806, -0.8142, 0.0, 0.0, 0.0, 1.0, 0.0, 0.0, 1.0, 0.0, 0.0, 1.0, 0.5806, -0.8142, 0.0, 0.5806, -0.8142, 0.0, 0.5806, -0.8142, 0.0, 0.5806, 0.8142, 1.624e-07, 0.5806, 0.8142, 1.624e-07, 0.5806, 0.8142, 1.624e-07, 0.8142, 0.5806, 0.0, 0.8142, 0.5806, 0.0, 0.8142, 0.5806, 0.0, 0.0, 0.0, 1.0, 0.0, 0.0, 1.0, 0.0, 0.0, 1.0, 0.0, -1.0, 0.0, 0.0, -1.0, 0.0, 0.0, -1.0, 0.0, 1.0, 0.0, 0.0, 1.0, 0.0, 0.0, 1.0, 0.0, 0.0, 0.0, -1.0, 0.0, 0.0, -1.0, 0.0, 0.0, -1.0, 0.0, 1.7e-07, 0.0, 1.0, 1.7e-07, 0.0, 1.0, 1.7e-07, 0.0, 1.0, -1.0, 0.0, 0.0, -1.0, 0.0, 0.0, -1.0, 0.0, 0.0, -1.0, 0.0, 0.0, -1.0, 0.0, 0.0, -1.0, 0.0, 0.0, 1.0, 0.0, 0.0, 1.0, 0.0, 0.0, 1.0, 0.0, 0.0, 0.0, 1.0, 0.0, 0.0, 1.0, 0.0, 0.0, 1.0, 0.0, -0.5806, -0.8142, -8.122e-08, -0.5806, -0.8142, -8.122e-08, -0.5806, -0.8142, -8.122e-08, 1.0, 0.0, 0.0, 1.0, 0.0, 0.0, 1.0, 0.0, 0.0, 0.0, 0.0, 1.0, 0.0, 0.0, 1.0, 0.0, 0.0, 1.0, 0.0, -1.0, 0.0, 0.0, -1.0, 0.0, 0.0, -1.0, 0.0, -0.5806, -0.8142, 0.0, -0.5806, -0.8142, 0.0, -0.5806, -0.8142, 0.0, 0.8142, -0.5806, 0.0, 0.8142, -0.5806, 0.0, 0.8142, -0.5806, 0.0, 0.0, 0.0, 1.0, 0.0, 0.0, 1.0, 0.0, 0.0, 1.0, 0.0, 1.0, 0.0, 0.0, 1.0, 0.0, 0.0, 1.0, 0.0, 0.5806, 0.8142, 0.0, 0.5806, 0.8142, 0.0, 0.5806, 0.8142, 0.0, -0.5806, 0.8142, 0.0, -0.5806, 0.8142, 0.0, -0.5806, 0.8142, 0.0, -0.8142, -0.5806, 0.0, -0.8142, -0.5806, 0.0, -0.8142, -0.5806, 0.0, 0.0, 1.0, 0.0, 0.0, 1.0, 0.0, 0.0, 1.0, 0.0, 0.5806, 0.8142, 0.0, 0.5806, 0.8142, 0.0, 0.5806, 0.8142, 0.0, 0.8142, -0.5806, 0.0, 0.8142, -0.5806, 0.0, 0.8142, -0.5806, 0.0, 0.0, -1.0, 0.0, 0.0, -1.0, 0.0, 0.0, -1.0, 0.0, 0.0, -1.0, 0.0, 0.0, -1.0, 0.0, 0.0, -1.0, 0.0, 1.7e-07, 0.0, 1.0, 1.7e-07, 0.0, 1.0, 1.7e-07, 0.0, 1.0, -0.5806, 0.8142, 0.0, -0.5806, 0.8142, 0.0, -0.5806, 0.8142, 0.0, -0.8142, -0.5806, 0.0, -0.8142, -0.5806, 0.0, -0.8142, -0.5806, 0.0, 0.8142, 0.5806, 0.0, 0.8142, 0.5806, 0.0, 0.8142, 0.5806, 0.0, 1.7e-07, 0.0, 1.0, 1.7e-07, 0.0, 1.0, 1.7e-07, 0.0, 1.0, 0.0, 0.0, 1.0, 0.0, 0.0, 1.0, 0.0, 0.0, 1.0, 0.0, -1.0, 0.0, 0.0, -1.0, 0.0, 0.0, -1.0, 0.0, 0.8142, 0.5806, 0.0, 0.8142, 0.5806, 0.0, 0.8142, 0.5806, 0.0, 0.5806, -0.8142, 0.0, 0.5806, -0.8142, 0.0, 0.5806, -0.8142, 0.0, -1.0, 0.0, 0.0, -1.0, 0.0, 0.0, -1.0, 0.0, 0.0, -0.5806, 0.8142, 0.0, -0.5806, 0.8142, 0.0, -0.5806, 0.8142, 0.0, 0.0, 0.0, 1.0, 0.0, 0.0, 1.0, 0.0, 0.0, 1.0, 0.0, 0.0, 1.0, 0.0, 0.0, 1.0, 0.0, 0.0, 1.0, -1.0, 0.0, 0.0, -1.0, 0.0, 0.0, -1.0, 0.0, 0.0, 0.0, 1.0, 0.0, 0.0, 1.0, 0.0, 0.0, 1.0, 0.0, 0.0, 1.0, 0.0, 0.0, 1.0, 0.0, 0.0, 1.0, 0.0, -0.5806, -0.8142, 0.0, -0.5806, -0.8142, 0.0, -0.5806, -0.8142, 0.0, 0.0, 0.0, 1.0, 0.0, 0.0, 1.0, 0.0, 0.0, 1.0, 0.5806, 0.8142, 0.0, 0.5806, 0.8142, 0.0, 0.5806, 0.8142, 0.0, 1.0, 0.0, 0.0, 1.0, 0.0, 0.0, 1.0, 0.0, 0.0, -1.0, 0.0, 0.0, -1.0, 0.0, 0.0, -1.0, 0.0, 0.0, 0.0, 0.0, 1.0, 0.0, 0.0, 1.0, 0.0, 0.0, 1.0, 0.0, 0.0, 1.0, 0.0, 0.0, 1.0, 0.0, 0.0, 1.0, 1.0, 0.0, 0.0, 1.0, 0.0, 0.0, 1.0, 0.0, 0.0, -0.8142, 0.5806, 0.0, -0.8142, 0.5806, 0.0, -0.8142, 0.5806, 0.0, 0.8142, -0.5806, 0.0, 0.8142, -0.5806, 0.0, 0.8142, -0.5806, 0.0, 0.0, 0.0, 1.0, 0.0, 0.0, 1.0, 0.0, 0.0, 1.0, -0.8142, -0.5806, 0.0, -0.8142, -0.5806, 0.0, -0.8142, -0.5806, 0.0, -1.0, 0.0, 0.0, -1.0, 0.0, 0.0, -1.0, 0.0, 0.0, 0.0, 0.0, 1.0, 0.0, 0.0, 1.0, 0.0, 0.0, 1.0, 0.0, 0.0, 1.0, 0.0, 0.0, 1.0, 0.0, 0.0, 1.0, -1.0, 0.0, 0.0, -1.0, 0.0, 0.0, -1.0, 0.0, 0.0, -0.8142, 0.5806, 0.0, -0.8142, 0.5806, 0.0, -0.8142, 0.5806, 0.0, 1.0, 0.0, 0.0, 1.0, 0.0, 0.0, 1.0, 0.0, 0.0, 0.0, 1.0, 0.0, 0.0, 1.0, 0.0, 0.0, 1.0, 0.0, -1.0, 0.0, 0.0, -1.0, 0.0, 0.0, -1.0, 0.0, 0.0, -0.8142, 0.5806, 0.0, -0.8142, 0.5806, 0.0, -0.8142, 0.5806, 0.0, 0.0, 0.0, 1.0, 0.0, 0.0, 1.0, 0.0, 0.0, 1.0, 0.5806, -0.8142, 0.0, 0.5806, -0.8142, 0.0, 0.5806, -0.8142, 0.0, 0.5806, -0.8142, 0.0, 0.5806, -0.8142, 0.0, 0.5806, -0.8142, 0.0, 1.0, 0.0, 0.0, 1.0, 0.0, 0.0, 1.0, 0.0, 0.0, -1.7e-07, 0.0, 1.0, -1.7e-07, 0.0, 1.0, -1.7e-07, 0.0, 1.0, -0.5806, 0.8142, 0.0, -0.5806, 0.8142, 0.0, -0.5806, 0.8142, 0.0, -0.8142, -0.5806, 0.0, -0.8142, -0.5806, 0.0, -0.8142, -0.5806, 0.0, 1.0, 0.0, 0.0, 1.0, 0.0, 0.0, 1.0, 0.0, 0.0, -1.7e-07, 0.0, 1.0, -1.7e-07, 0.0, 1.0, -1.7e-07, 0.0, 1.0, 0.0, -1.0, 0.0, 0.0, -1.0, 0.0, 0.0, -1.0, 0.0, 0.8142, 0.5806, 0.0, 0.8142, 0.5806, 0.0, 0.8142, 0.5806, 0.0, 1.0, 0.0, 0.0, 1.0, 0.0, 0.0, 1.0, 0.0, 0.0, -0.5806, -0.8142, 0.0, -0.5806, -0.8142, 0.0, -0.5806, -0.8142, 0.0, 1.0, 0.0, 0.0, 1.0, 0.0, 0.0, 1.0, 0.0, 0.0, 0.0, 1.0, 0.0, 0.0, 1.0, 0.0, 0.0, 1.0, 0.0, 0.0, 0.0, 1.0, 0.0, 0.0, 1.0, 0.0, 0.0, 1.0, 0.0, -1.0, 0.0, 0.0, -1.0, 0.0, 0.0, -1.0, 0.0, -0.5806, -0.8142, 0.0, -0.5806, -0.8142, 0.0, -0.5806, -0.8142, 0.0, 0.0, 1.0, 0.0, 0.0, 1.0, 0.0, 0.0, 1.0, 0.0, 0.0, 0.0, 1.0, 0.0, 0.0, 1.0, 0.0, 0.0, 1.0, 0.0, 1.0, 0.0, 0.0, 1.0, 0.0, 0.0, 1.0, 0.0, 0.5806, 0.8142, 0.0, 0.5806, 0.8142, 0.0, 0.5806, 0.8142, 0.0, 0.0, -1.0, 0.0, 0.0, -1.0, 0.0, 0.0, -1.0, 0.0, 0.0, 1.0, 0.0, 0.0, 1.0, 0.0, 0.0, 1.0, 0.0, -1.0, 0.0, 0.0, -1.0, 0.0, 0.0, -1.0, 0.0, 0.0, 0.0, 0.0, 1.0, 0.0, 0.0, 1.0, 0.0, 0.0, 1.0, -1.0, 0.0, 0.0, -1.0, 0.0, 0.0, -1.0, 0.0, 0.0, 0.8142, -0.5806, 0.0, 0.8142, -0.5806, 0.0, 0.8142, -0.5806, 0.0, -0.8142, 0.5806, 0.0, -0.8142, 0.5806, 0.0, -0.8142, 0.5806, 0.0, 0.0, -1.0, 0.0, 0.0, -1.0, 0.0, 0.0, -1.0, 0.0, 0.0, 1.0, 0.0, 0.0, 1.0, 0.0, 0.0, 1.0, 0.0, 0.0, 0.0, 1.0, 0.0, 0.0, 1.0, 0.0, 0.0, 1.0, 1.0, 0.0, 0.0, 1.0, 0.0, 0.0, 1.0, 0.0, 0.0, 0.0, 0.0, -1.0, 0.0, 0.0, -1.0, 0.0, 0.0, -1.0, 2.694e-08, 0.0, -1.0, 2.694e-08, 0.0, -1.0, 2.694e-08, 0.0, -1.0, 0.0, 0.0, -1.0, 0.0, 0.0, -1.0, 0.0, 0.0, -1.0, 0.0, 0.0, 1.0, 0.0, 0.0, 1.0, 0.0, 0.0, 1.0, 0.0, 0.0, -1.0, 0.0, 0.0, -1.0, 0.0, 0.0, -1.0, 0.0, 0.0, -1.0, 0.0, 0.0, -1.0, 0.0, 0.0, -1.0, 0.0, 0.0, -1.0, 0.0, 0.0, -1.0, 0.0, 0.0, -1.0, 0.0, 0.0, 1.0, 0.0, 0.0, 1.0, 0.0, 0.0, 1.0, 0.0, 0.0, -1.0, 0.0, 0.0, -1.0, 0.0, 0.0, -1.0, 0.0, 0.0, -1.0, 0.0, 0.0, -1.0, 0.0, 0.0, -1.0, 0.0, 0.0, -1.0, 0.0, 0.0, -1.0, 0.0, 0.0, -1.0, 0.0, 0.0, -1.0, 0.0, 0.0, -1.0, 0.0, 0.0, -1.0, 0.0, 0.0, -1.0, 0.0, 0.0, -1.0, 0.0, 0.0, -1.0, 0.0, 0.0, -1.0, 0.0, 0.0, -1.0, 0.0, 0.0, -1.0, 0.0, 0.0, 1.0, 0.0, 0.0, 1.0, 0.0, 0.0, 1.0, 0.0, 0.0, -1.0, 0.0, 0.0, -1.0, 0.0, 0.0, -1.0, 0.0, 0.0, -1.0, 0.0, 0.0, -1.0, 0.0, 0.0, -1.0, 0.0, 0.0, -1.0, 0.0, 0.0, -1.0, 0.0, 0.0, -1.0, 0.0, 0.0, 1.0, 0.0, 0.0, 1.0, 0.0, 0.0, 1.0, 0.0, 0.0, -1.0, 0.0, 0.0, -1.0, 0.0, 0.0, -1.0, 0.0, 0.0, -1.0, 0.0, 0.0, -1.0, 0.0, 0.0, -1.0, 0.0, 0.0, 1.0, 0.0, 0.0, 1.0, 0.0, 0.0, 1.0, 0.0, 0.0, 1.0, 0.0, 0.0, 1.0, 0.0, 0.0, 1.0, 0.0, 0.0, 1.0, 0.0, 0.0, 1.0, 0.0, 0.0, 1.0, -1.0, 0.0, 0.0, -1.0, 0.0, 0.0, -1.0, 0.0, 0.0, 0.0, 0.0, 1.0, 0.0, 0.0, 1.0, 0.0, 0.0, 1.0, 0.0, 0.0, -1.0, 0.0, 0.0, -1.0, 0.0, 0.0, -1.0, -1.579e-08, 0.0, 1.0, -1.579e-08, 0.0, 1.0, -1.579e-08, 0.0, 1.0, 0.0, 0.0, 1.0, 0.0, 0.0, 1.0, 0.0, 0.0, 1.0, 0.0, -1.0, 0.0, 0.0, -1.0, 0.0, 0.0, -1.0, 0.0, 0.0, 0.0, 1.0, 0.0, 0.0, 1.0, 0.0, 0.0, 1.0, 0.0, 0.0, -1.0, 0.0, 0.0, -1.0, 0.0, 0.0, -1.0, 0.0, 0.0, -1.0, 0.0, 0.0, -1.0, 0.0, 0.0, -1.0, 0.0, 0.0, 1.0, 0.0, 0.0, 1.0, 0.0, 0.0, 1.0, 0.0, 0.0, 1.0, 0.0, 0.0, 1.0, 0.0, 0.0, 1.0, 0.0, 0.0, -1.0, 0.0, 0.0, -1.0, 0.0, 0.0, -1.0, 0.0, 0.0, -1.0, 0.0, 0.0, -1.0, 0.0, 0.0, -1.0, 0.0, 0.0, -1.0, 0.0, 0.0, -1.0, 0.0, 0.0, -1.0, -1.0, 0.0, 0.0, -1.0, 0.0, 0.0, -1.0, 0.0, 0.0, 1.0, 0.0, 0.0, 1.0, 0.0, 0.0, 1.0, 0.0, 0.0, 0.0, 0.0, -1.0, 0.0, 0.0, -1.0, 0.0, 0.0, -1.0, 0.0, 0.0, -1.0, 0.0, 0.0, -1.0, 0.0, 0.0, -1.0, 0.5806, 0.8142, 0.0, 0.5806, 0.8142, 0.0, 0.5806, 0.8142, 0.0, 0.0, 0.0, -1.0, 0.0, 0.0, -1.0, 0.0, 0.0, -1.0, 0.0, 0.0, -1.0, 0.0, 0.0, -1.0, 0.0, 0.0, -1.0, -1.7e-07, 0.0, -1.0, -1.7e-07, 0.0, -1.0, -1.7e-07, 0.0, -1.0, 0.0, 0.0, -1.0, 0.0, 0.0, -1.0, 0.0, 0.0, -1.0, 0.0, 0.0, 1.0, 0.0, 0.0, 1.0, 0.0, 0.0, 1.0, 0.0, 0.0, -1.0, 0.0, 0.0, -1.0, 0.0, 0.0, -1.0, 0.0, 0.0, -1.0, 0.0, 0.0, -1.0, 0.0, 0.0, -1.0, 0.0, 0.0, -1.0, 0.0, 0.0, -1.0, 0.0, 0.0, -1.0, 0.0, 0.0, -1.0, 0.0, 0.0, -1.0, 0.0, 0.0, -1.0, 0.0, 0.0, 1.0, 0.0, 0.0, 1.0, 0.0, 0.0, 1.0, 0.0, 0.0, -1.0, 0.0, 0.0, -1.0, 0.0, 0.0, -1.0, 0.0, 0.0, -1.0, 0.0, 0.0, -1.0, 0.0, 0.0, -1.0, 1.7e-07, 0.0, -1.0, 1.7e-07, 0.0, -1.0, 1.7e-07, 0.0, -1.0, 0.0, 0.0, 1.0, 0.0, 0.0, 1.0, 0.0, 0.0, 1.0, 0.0, 0.0, -1.0, 0.0, 0.0, -1.0, 0.0, 0.0, -1.0, 8.501e-08, 0.0, -1.0, 8.501e-08, 0.0, -1.0, 8.501e-08, 0.0, -1.0, 0.0, 0.0, -1.0, 0.0, 0.0, -1.0, 0.0, 0.0, -1.0, 0.0, 0.0, -1.0, 0.0, 0.0, -1.0, 0.0, 0.0, -1.0, 0.0, 0.0, -1.0, 0.0, 0.0, -1.0, 0.0, 0.0, -1.0, 0.0, 0.0, -1.0, 0.0, 0.0, -1.0, 0.0, 0.0, -1.0, 0.0, 0.0, 1.0, 0.0, 0.0, 1.0, 0.0, 0.0, 1.0, 0.0, 0.0, -1.0, 0.0, 0.0, -1.0, 0.0, 0.0, -1.0, -1.7e-07, 0.0, -1.0, -1.7e-07, 0.0, -1.0, -1.7e-07, 0.0, -1.0, 0.0, 0.0, -1.0, 0.0, 0.0, -1.0, 0.0, 0.0, -1.0, 0.0, 0.0, 1.0, 0.0, 0.0, 1.0, 0.0, 0.0, 1.0, 0.0, 0.0, -1.0, 0.0, 0.0, -1.0, 0.0, 0.0, -1.0, 0.0, 0.0, -1.0, 0.0, 0.0, -1.0, 0.0, 0.0, -1.0, 0.0, 0.0, 1.0, 0.0, 0.0, 1.0, 0.0, 0.0, 1.0, 0.0, 0.0, 1.0, 0.0, 0.0, 1.0, 0.0, 0.0, 1.0, 0.0, 0.0, 1.0, 0.0, 0.0, 1.0, 0.0, 0.0, 1.0, 0.0, 0.0, -1.0, 0.0, 0.0, -1.0, 0.0, 0.0, -1.0, 0.0, 0.0, 1.0, 0.0, 0.0, 1.0, 0.0, 0.0, 1.0, 0.0, 0.0, -1.0, 0.0, 0.0, -1.0, 0.0, 0.0, -1.0, 5.852e-08, 0.0, 1.0, 5.852e-08, 0.0, 1.0, 5.852e-08, 0.0, 1.0, 0.0, 0.0, 1.0, 0.0, 0.0, 1.0, 0.0, 0.0, 1.0, 0.0, 0.0, -1.0, 0.0, 0.0, -1.0, 0.0, 0.0, -1.0, 0.0, 0.0, 1.0, 0.0, 0.0, 1.0, 0.0, 0.0, 1.0, 0.0, 0.0, -1.0, 0.0, 0.0, -1.0, 0.0, 0.0, -1.0, 0.0, 0.0, -1.0, 0.0, 0.0, -1.0, 0.0, 0.0, -1.0, 0.0, 0.0, 1.0, 0.0, 0.0, 1.0, 0.0, 0.0, 1.0, 0.0, 0.0, 1.0, 0.0, 0.0, 1.0, 0.0, 0.0, 1.0, 0.0, 0.0, -1.0, 0.0, 0.0, -1.0, 0.0, 0.0, -1.0, 0.0, 0.0, -1.0, 0.0, 0.0, -1.0, 0.0, 0.0, -1.0, 0.0, 0.0, -1.0, 0.0, 0.0, -1.0, 0.0, 0.0, -1.0, 0.0, 0.0, -1.0, 0.0, 0.0, -1.0, 0.0, 0.0, -1.0, 0.0, 0.0, -1.0, 0.0, 0.0, -1.0, 0.0, 0.0, -1.0, 0.0, 0.0, -1.0, 0.0, 0.0, -1.0, 0.0, 0.0, -1.0, 0.0, 0.0, -1.0, 0.0, 0.0, -1.0, 0.0, 0.0, -1.0, 0.0, 0.0, -1.0, 0.0, 0.0, -1.0, 0.0, 0.0, -1.0, 0.0, 0.0, -1.0, 0.0, 0.0, -1.0, 0.0, 0.0, -1.0, 1.0, 0.0, 0.0, 1.0, 0.0, 0.0, 1.0, 0.0, 0.0, 9.537e-07, 1.0, 0.0, 9.537e-07, 1.0, 0.0, 9.537e-07, 1.0, 0.0, -0.5806, -0.8142, 0.0, -0.5806, -0.8142, 0.0, -0.5806, -0.8142, 0.0, -1.0, 0.0, 0.0, -1.0, 0.0, 0.0, -1.0, 0.0, 0.0, 1.0, 0.0, 0.0, 1.0, 0.0, 0.0, 1.0, 0.0, 0.0, -1.0, 0.0, 0.0, -1.0, 0.0, 0.0, -1.0, 0.0, 0.0, 0.8142, -0.5806, 0.0, 0.8142, -0.5806, 0.0, 0.8142, -0.5806, 0.0, -0.5806, 0.8142, 0.0, -0.5806, 0.8142, 0.0, -0.5806, 0.8142, 0.0, 0.0, 1.0, 0.0, 0.0, 1.0, 0.0, 0.0, 1.0, 0.0, 0.0, -1.0, 0.0, 0.0, -1.0, 0.0, 0.0, -1.0, 0.0, 0.5806, -0.8142, -3.249e-07, 0.5806, -0.8142, -3.249e-07, 0.5806, -0.8142, -3.249e-07, 0.0, -1.0, 0.0, 0.0, -1.0, 0.0, 0.0, -1.0, 0.0, 0.0, 1.0, 0.0, 0.0, 1.0, 0.0, 0.0, 1.0, 0.0, -0.5806, 0.8142, 0.0, -0.5806, 0.8142, 0.0, -0.5806, 0.8142, 0.0, 0.0, 1.0, 0.0, 0.0, 1.0, 0.0, 0.0, 1.0, 0.0, 0.5806, -0.8142, 0.0, 0.5806, -0.8142, 0.0, 0.5806, -0.8142, 0.0, -1.0, 0.0, 0.0, -1.0, 0.0, 0.0, -1.0, 0.0, 0.0, 0.0, 1.0, 0.0, 0.0, 1.0, 0.0, 0.0, 1.0, 0.0, -1.0, 0.0, 0.0, -1.0, 0.0, 0.0, -1.0, 0.0, 0.0, 0.0, -1.0, 0.0, 0.0, -1.0, 0.0, 0.0, -1.0, 0.0])] * 3)])

# ---- objects
ob_cylinder = bpy.data.objects.new('Cylinder', me_cylinder)

# ---- transforms, parenting, visibility, modifiers, constraints
ob_cylinder.location = (0.0, 0.0, 0.0)
ob_cylinder.rotation_euler = (-1.629e-07, 0.0, 0.0)
ob_cylinder.scale = (0.4849, 0.4849, 0.2339)
ob_cylinder.color = (0.8, 0.8, 0.8, 1.0)
ob_cylinder.lineart.crease_threshold = 0.0

# ---- collection membership
col_collection_1.objects.link(ob_cylinder)

# ---- scene / render settings (as saved in the file)
scene.frame_start = 1; scene.frame_end = 250; scene.frame_set(1)
scene.render.engine = 'CYCLES'
scene.render.dither_intensity = 0.0
scene.cycles.use_denoising = False
scene.cycles.samples = 128
scene.cycles.sampling_pattern = 'TABULATED_SOBOL'
scene.cycles.use_adaptive_sampling = False
scene.cycles.use_light_tree = False
scene.cycles.blur_glossy = 0.0
scene.cycles.sample_clamp_indirect = 0.0
scene.view_settings.view_transform = 'Standard'
bpy.context.view_layer.update()

# ---- added for rendering (the .blend has no active camera and no usable light): camera, sun
cam_auto = bpy.data.cameras.new('AutoCamera')
cam_auto.lens = 50.0
cam_auto.sensor_width = 36.0
cam_auto.clip_end = 1000.0
ob_auto_camera = bpy.data.objects.new('AutoCamera', cam_auto)
scene.collection.objects.link(ob_auto_camera)
ob_auto_camera.location = (13.7248, -16.4698, 10.9798)
ob_auto_camera.rotation_euler = (1.09748, -7.21219e-08, 0.694738)
scene.camera = ob_auto_camera
light_auto_sun = bpy.data.lights.new('AutoSun', 'SUN')
light_auto_sun.energy = 3.0
light_auto_sun.angle = 0.0523599
ob_auto_sun = bpy.data.objects.new('AutoSun', light_auto_sun)
scene.collection.objects.link(ob_auto_sun)
ob_auto_sun.rotation_euler = (0.872665, 0.174533, 0.523599)
bpy.context.view_layer.update()
